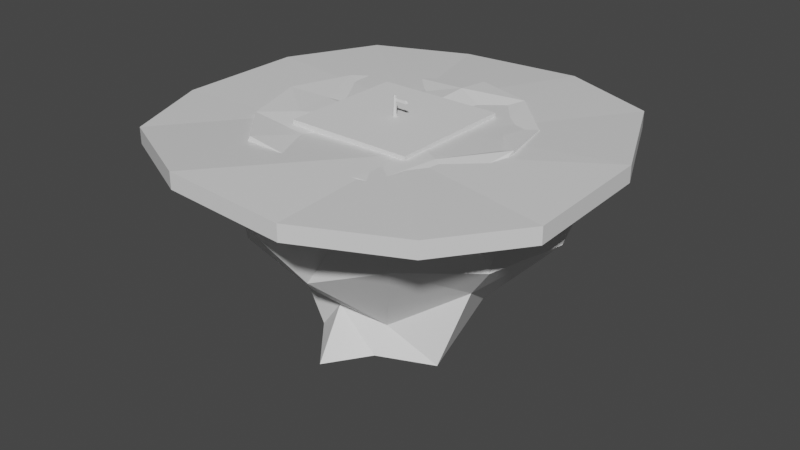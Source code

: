 # Source: Level_03_Models.blend  (saved by Blender 2.83.21; exported with 4.5.12 LTS)
import bpy
from mathutils import Matrix  # noqa: F401  (used for matrix-valued properties, if any)

bpy.ops.wm.read_factory_settings(use_empty=True)
scene = bpy.context.scene
scene.name = 'Scene'

# ---- collections
col_rock_collection = bpy.data.collections.new('Rock Collection'); scene.collection.children.link(col_rock_collection)
col_rock_groups = bpy.data.collections.new('Rock Groups'); scene.collection.children.link(col_rock_groups)
col_props = bpy.data.collections.new('Props'); scene.collection.children.link(col_props)
col_building_0 = bpy.data.collections.new('Building 0'); scene.collection.children.link(col_building_0)

# ---- materials (node trees are filled in below, after node groups)
mat_material = bpy.data.materials.new('Material')
mat_material.alpha_threshold = 0.0
mat_material.use_transparent_shadow = False
mat_material.line_color = (0.0, 0.0, 0.0, 1.0)

# ---- material node trees
mat_material.use_nodes = True; mat_material.node_tree.nodes.clear()
_N = mat_material.node_tree.nodes; _L = mat_material.node_tree.links
n0 = _N.new('ShaderNodeOutputMaterial'); n0.name = 'Material Output'; n0.location = (300, 300)
n1 = _N.new('ShaderNodeBsdfPrincipled'); n1.name = 'Principled BSDF'; n1.location = (10, 300)
n1.distribution = 'GGX'
n1.subsurface_method = 'BURLEY'
n1.inputs[2].default_value = 0.4
n1.inputs[3].default_value = 1.45
n1.inputs[27].default_value = (0.0, 0.0, 0.0, 1.0)
n1.inputs[28].default_value = 1.0
_L.new(n1.outputs[0], n0.inputs[0])
n0.is_active_output = True

# ---- world
world_world = bpy.data.worlds.new('World'); scene.world = world_world
world_world.use_nodes = True; world_world.node_tree.nodes.clear()
_N = world_world.node_tree.nodes; _L = world_world.node_tree.links
n0 = _N.new('ShaderNodeOutputWorld'); n0.name = 'World Output'; n0.location = (300, 300)
n1 = _N.new('ShaderNodeBackground'); n1.name = 'Background'; n1.location = (10, 300)
n1.inputs[0].default_value = (0.05088, 0.05088, 0.05088, 1.0)
_L.new(n1.outputs[0], n0.inputs[0])
n0.is_active_output = True
world_world.color = (0.05088, 0.05088, 0.05088)
world_world.use_sun_shadow = False
world_world.sun_shadow_jitter_overblur = 0.0

# ---- meshes
me_cube = bpy.data.meshes.new('Cube')
me_cube.from_pydata([(10.06, 10.04, -0.9573), (10.1, -10.42, -0.9327), (-9.765, 9.762, -1.091), (-10.22, -9.706, -1.04), (3.738, -12.94, -1.176), (-3.782, -12.94, -0.732), (-4.275, 12.68, -1.298), (3.804, 12.68, -0.995), (13.47, 2.484, -0.739), (13.47, -5.533, -1.037), (-12.53, -3.945, -1.059), (-12.53, 4.083, -1.053), (3.351, 0.6173, -1.003), (3.389, -3.416, -0.9955), (-1.433, 2.643, -1.073), (-5.5, -3.086, -1.193), (-3.788, -12.93, 0.268), (-10.23, -9.701, -0.04023), (13.46, -5.529, -0.03666), (10.09, -10.41, 0.06726), (-12.53, 4.087, -0.05334), (-9.771, 9.766, -0.09087), (3.798, 12.68, 0.004947), (10.06, 10.05, 0.04266), (3.732, -12.93, -0.1757), (-4.28, 12.68, -0.2984), (3.383, -3.412, 0.004513), (-5.506, -3.082, -0.1932), (13.46, 2.489, 0.261), (-12.53, -3.941, -0.05924), (3.346, 0.6216, -0.00351), (-1.439, 2.648, -0.07301)], [], [(15, 5, 3), (13, 9, 1), (13, 4, 5), (7, 12, 14), (14, 12, 13), (0, 8, 12), (8, 9, 13), (2, 6, 14), (11, 14, 15), (15, 3, 10), (13, 1, 4), (13, 5, 15), (7, 14, 6), (14, 13, 15), (0, 12, 7), (8, 13, 12), (2, 14, 11), (11, 15, 10), (27, 17, 16), (26, 19, 18), (26, 16, 24), (22, 31, 30), (31, 26, 30), (23, 30, 28), (28, 26, 18), (21, 31, 25), (20, 27, 31), (27, 29, 17), (26, 24, 19), (26, 27, 16), (22, 25, 31), (31, 27, 26), (23, 22, 30), (28, 30, 26), (21, 20, 31), (20, 29, 27), (11, 10, 29, 20), (0, 7, 22, 23), (8, 0, 23, 28), (3, 5, 16, 17), (7, 6, 25, 22), (4, 1, 19, 24), (9, 8, 28, 18), (1, 9, 18, 19), (5, 4, 24, 16), (10, 3, 17, 29), (2, 11, 20, 21), (6, 2, 21, 25)])
_uv = me_cube.uv_layers.new(name='UVMap')
_uv.uv.foreach_set('vector', [0.8194, 0.6601, 0.7917, 0.75, 0.875, 0.75, 0.7083, 0.667, 0.625, 0.667, 0.625, 0.75, 0.7083, 0.667, 0.7083, 0.75, 0.7917, 0.75, 0.7083, 0.5, 0.7083, 0.6171, 0.7673, 0.5934, 0.7673, 0.5934, 0.7083, 0.6171, 0.7083, 0.667, 0.625, 0.5, 0.625, 0.5837, 0.7083, 0.6171, 0.625, 0.5837, 0.625, 0.667, 0.7083, 0.667, 0.875, 0.5, 0.7917, 0.5, 0.7673, 0.5934, 0.875, 0.5837, 0.7673, 0.5934, 0.8194, 0.6601, 0.8194, 0.6601, 0.875, 0.75, 0.875, 0.667, 0.7083, 0.667, 0.625, 0.75, 0.7083, 0.75, 0.7083, 0.667, 0.7917, 0.75, 0.8194, 0.6601, 0.7083, 0.5, 0.7673, 0.5934, 0.7917, 0.5, 0.7673, 0.5934, 0.7083, 0.667, 0.8194, 0.6601, 0.625, 0.5, 0.7083, 0.6171, 0.7083, 0.5, 0.625, 0.5837, 0.7083, 0.667, 0.7083, 0.6171, 0.875, 0.5, 0.7673, 0.5934, 0.875, 0.5837, 0.875, 0.5837, 0.8194, 0.6601, 0.875, 0.667, 0.8194, 0.6601, 0.875, 0.75, 0.7917, 0.75, 0.7083, 0.667, 0.625, 0.75, 0.625, 0.667, 0.7083, 0.667, 0.7917, 0.75, 0.7083, 0.75, 0.7083, 0.5, 0.7673, 0.5934, 0.7083, 0.6171, 0.7673, 0.5934, 0.7083, 0.667, 0.7083, 0.6171, 0.625, 0.5, 0.7083, 0.6171, 0.625, 0.5837, 0.625, 0.5837, 0.7083, 0.667, 0.625, 0.667, 0.875, 0.5, 0.7673, 0.5934, 0.7917, 0.5, 0.875, 0.5837, 0.8194, 0.6601, 0.7673, 0.5934, 0.8194, 0.6601, 0.875, 0.667, 0.875, 0.75, 0.7083, 0.667, 0.7083, 0.75, 0.625, 0.75, 0.7083, 0.667, 0.8194, 0.6601, 0.7917, 0.75, 0.7083, 0.5, 0.7917, 0.5, 0.7673, 0.5934, 0.7673, 0.5934, 0.8194, 0.6601, 0.7083, 0.667, 0.625, 0.5, 0.7083, 0.5, 0.7083, 0.6171, 0.625, 0.5837, 0.7083, 0.6171, 0.7083, 0.667, 0.875, 0.5, 0.875, 0.5837, 0.7673, 0.5934, 0.875, 0.5837, 0.875, 0.667, 0.8194, 0.6601, 0.875, 0.5837, 0.875, 0.667, 0.875, 0.667, 0.875, 0.5837, 0.625, 0.5, 0.7083, 0.5, 0.7083, 0.5, 0.625, 0.5, 0.625, 0.5837, 0.625, 0.5, 0.625, 0.5, 0.625, 0.5837, 0.875, 0.75, 0.7917, 0.75, 0.7917, 0.75, 0.875, 0.75, 0.7083, 0.5, 0.7917, 0.5, 0.7917, 0.5, 0.7083, 0.5, 0.7083, 0.75, 0.625, 0.75, 0.625, 0.75, 0.7083, 0.75, 0.625, 0.667, 0.625, 0.5837, 0.625, 0.5837, 0.625, 0.667, 0.625, 0.75, 0.625, 0.667, 0.625, 0.667, 0.625, 0.75, 0.7917, 0.75, 0.7083, 0.75, 0.7083, 0.75, 0.7917, 0.75, 0.875, 0.667, 0.875, 0.75, 0.875, 0.75, 0.875, 0.667, 0.875, 0.5, 0.875, 0.5837, 0.875, 0.5837, 0.875, 0.5, 0.7917, 0.5, 0.875, 0.5, 0.875, 0.5, 0.7917, 0.5])
me_cube.materials.append(mat_material)
me_cube.use_remesh_preserve_volume = False
me_cube.use_remesh_preserve_attributes = False
me_cube.use_mirror_vertex_groups = False
me_cube.update()
me_cube_001 = bpy.data.meshes.new('Cube.001')
me_cube_001.from_pydata([(0.06569, 1.045, -0.3), (0.1036, 0.5473, -0.1), (1.119, 0.2432, -0.3), (0.6234, 0.818, -1.192e-07), (0.5927, -0.286, -0.2), (0.5962, -0.6392, -1.192e-07), (-0.205, -0.9416, -0.3), (-0.04572, -0.9625, -1.192e-07), (-0.784, -0.5899, -0.3), (-0.8711, -0.4214, -1.192e-07), (-0.7446, 0.02024, -0.3), (-0.8308, 0.4862, -1.192e-07)], [], [(0, 3, 2), (2, 5, 4), (5, 6, 4), (7, 8, 6), (7, 5, 1), (9, 10, 8), (0, 11, 1), (6, 8, 10), (0, 1, 3), (2, 3, 5), (5, 7, 6), (7, 9, 8), (5, 3, 1), (1, 11, 9), (9, 7, 1), (9, 11, 10), (10, 11, 0), (10, 0, 4), (0, 2, 4), (4, 6, 10)])
_uv = me_cube_001.uv_layers.new(name='UVMap')
_uv.uv.foreach_set('vector', [1.0, 0.5, 0.8333, 1.0, 0.8333, 0.5, 0.8333, 0.5, 0.6667, 1.0, 0.6667, 0.5, 0.6667, 1.0, 0.5, 0.5, 0.6667, 0.5, 0.5, 1.0, 0.3333, 0.5, 0.5, 0.5, 0.25, 0.01, 0.4578, 0.13, 0.25, 0.49, 0.3333, 1.0, 0.1667, 0.5, 0.3333, 0.5, 0.75, 0.49, 0.1667, 1.0, 0.25, 0.49, 0.75, 0.01, 0.5422, 0.13, 0.5422, 0.37, 1.0, 0.5, 1.0, 1.0, 0.8333, 1.0, 0.8333, 0.5, 0.8333, 1.0, 0.6667, 1.0, 0.6667, 1.0, 0.5, 1.0, 0.5, 0.5, 0.5, 1.0, 0.3333, 1.0, 0.3333, 0.5, 0.4578, 0.13, 0.4578, 0.37, 0.25, 0.49, 0.25, 0.49, 0.04215, 0.37, 0.04215, 0.13, 0.04215, 0.13, 0.25, 0.01, 0.25, 0.49, 0.3333, 1.0, 0.1667, 1.0, 0.1667, 0.5, 0.5422, 0.37, 0.1667, 1.0, 0.75, 0.49, 0.5422, 0.37, 0.75, 0.49, 0.9578, 0.13, 0.75, 0.49, 0.9578, 0.37, 0.9578, 0.13, 0.9578, 0.13, 0.75, 0.01, 0.5422, 0.37])
me_cube_001.use_remesh_fix_poles = True
me_cube_001.use_remesh_preserve_attributes = False
me_cube_001.use_mirror_vertex_groups = False
me_cube_001.update()
me_cylinder = bpy.data.meshes.new('Cylinder')
me_cylinder.from_pydata([(0.06083, 1.042, -0.3), (0.09591, 0.5808, -0.1), (1.101, 0.2622, -0.3), (0.6414, 0.7945, 4.768e-07), (0.6129, -0.3019, -0.1), (0.6162, -0.6289, 4.768e-07), (-0.1899, -0.9459, -0.3), (-0.04233, -0.9653, 4.768e-07), (-0.7901, -0.5832, -0.3), (-0.8708, -0.4272, 4.768e-07), (-0.7536, 0.05578, -0.3), (-0.8334, 0.4872, 4.768e-07)], [], [(0, 3, 2), (2, 5, 4), (5, 6, 4), (7, 8, 6), (7, 5, 1), (9, 10, 8), (11, 0, 10), (6, 8, 10), (0, 1, 3), (2, 3, 5), (5, 7, 6), (7, 9, 8), (5, 3, 1), (1, 11, 9), (9, 7, 1), (9, 11, 10), (1, 0, 11), (10, 0, 4), (0, 2, 4), (4, 6, 10)])
_uv = me_cylinder.uv_layers.new(name='UVMap')
_uv.uv.foreach_set('vector', [1.0, 0.5, 0.8333, 1.0, 0.8333, 0.5, 0.8333, 0.5, 0.6667, 1.0, 0.6667, 0.5, 0.6667, 1.0, 0.5, 0.5, 0.6667, 0.5, 0.5, 1.0, 0.3333, 0.5, 0.5, 0.5, 0.25, 0.01, 0.4578, 0.13, 0.25, 0.49, 0.3333, 1.0, 0.1667, 0.5, 0.3333, 0.5, 0.04215, 0.37, 1.0, 0.5, 0.5422, 0.37, 0.75, 0.01, 0.5422, 0.13, 0.5422, 0.37, 1.0, 0.5, 1.0, 1.0, 0.8333, 1.0, 0.8333, 0.5, 0.8333, 1.0, 0.6667, 1.0, 0.6667, 1.0, 0.5, 1.0, 0.5, 0.5, 0.5, 1.0, 0.3333, 1.0, 0.3333, 0.5, 0.4578, 0.13, 0.4578, 0.37, 0.25, 0.49, 0.25, 0.49, 0.04215, 0.37, 0.04215, 0.13, 0.04215, 0.13, 0.25, 0.01, 0.25, 0.49, 0.3333, 1.0, 0.1667, 1.0, 0.1667, 0.5, 0.25, 0.49, 1.0, 0.5, 0.04215, 0.37, 0.5422, 0.37, 0.75, 0.49, 0.9578, 0.13, 0.75, 0.49, 0.9578, 0.37, 0.9578, 0.13, 0.9578, 0.13, 0.75, 0.01, 0.5422, 0.37])
me_cylinder.use_remesh_fix_poles = True
me_cylinder.use_remesh_preserve_attributes = False
me_cylinder.use_mirror_vertex_groups = False
me_cylinder.update()
me_cylinder_001 = bpy.data.meshes.new('Cylinder.001')
me_cylinder_001.from_pydata([(0.1667, 1.089, -0.3), (0.04501, 0.823, -0.1), (0.7141, 0.4486, -0.3), (0.8382, 0.8629, 4.768e-07), (0.6175, -0.4867, -0.3), (0.716, -0.3231, 4.768e-07), (-0.206, -1.17, -0.3), (0.04236, -0.8038, 4.768e-07), (-0.7863, -0.8439, -0.3), (-0.8412, -0.511, 4.768e-07), (-0.4371, 0.6918, -0.2), (-0.8173, 0.5245, 4.768e-07)], [], [(0, 3, 2), (2, 5, 4), (4, 7, 6), (7, 8, 6), (7, 5, 1), (9, 10, 8), (10, 1, 0), (10, 4, 8), (0, 1, 3), (2, 3, 5), (4, 5, 7), (7, 9, 8), (5, 3, 1), (1, 11, 7), (11, 9, 7), (9, 11, 10), (10, 11, 1), (10, 0, 2), (2, 4, 10), (4, 6, 8)])
_uv = me_cylinder_001.uv_layers.new(name='UVMap')
_uv.uv.foreach_set('vector', [1.0, 0.5, 0.8333, 1.0, 0.8333, 0.5, 0.8333, 0.5, 0.6667, 1.0, 0.6667, 0.5, 0.6667, 0.5, 0.5, 1.0, 0.5, 0.5, 0.5, 1.0, 0.3333, 0.5, 0.5, 0.5, 0.25, 0.01, 0.4578, 0.13, 0.25, 0.49, 0.3333, 1.0, 0.1667, 0.5, 0.3333, 0.5, 0.1667, 0.5, -8.941e-08, 1.0, -8.941e-08, 0.5, 0.5422, 0.37, 0.9578, 0.13, 0.5422, 0.13, 1.0, 0.5, 1.0, 1.0, 0.8333, 1.0, 0.8333, 0.5, 0.8333, 1.0, 0.6667, 1.0, 0.6667, 0.5, 0.6667, 1.0, 0.5, 1.0, 0.5, 1.0, 0.3333, 1.0, 0.3333, 0.5, 0.4578, 0.13, 0.4578, 0.37, 0.25, 0.49, 0.25, 0.49, 0.04215, 0.37, 0.25, 0.01, 0.04215, 0.37, 0.04215, 0.13, 0.25, 0.01, 0.3333, 1.0, 0.1667, 1.0, 0.1667, 0.5, 0.1667, 0.5, 0.1667, 1.0, -8.941e-08, 1.0, 0.5422, 0.37, 0.75, 0.49, 0.9578, 0.37, 0.9578, 0.37, 0.9578, 0.13, 0.5422, 0.37, 0.9578, 0.13, 0.75, 0.01, 0.5422, 0.13])
me_cylinder_001.use_remesh_fix_poles = True
me_cylinder_001.use_remesh_preserve_attributes = False
me_cylinder_001.use_mirror_vertex_groups = False
me_cylinder_001.update()
me_cylinder_002 = bpy.data.meshes.new('Cylinder.002')
me_cylinder_002.from_pydata([(-0.008387, 0.7508, -0.2), (0.293, 1.148, 4.768e-07), (1.128, 0.503, -0.3), (1.026, 0.5213, 4.768e-07), (1.199, -0.6539, -0.3), (0.6549, -0.3319, -0.1), (0.0231, -0.9118, -0.3), (0.1572, -0.75, 4.768e-07), (-0.7917, -0.3327, -0.3), (-0.6405, -0.2212, 4.768e-07), (-0.6729, 0.691, -0.3), (-0.8587, 0.2347, 4.768e-07)], [], [(1, 2, 0), (2, 5, 4), (5, 6, 4), (6, 9, 8), (1, 9, 5), (8, 11, 10), (11, 0, 10), (6, 8, 0), (1, 3, 2), (2, 3, 5), (5, 7, 6), (6, 7, 9), (5, 3, 1), (1, 11, 9), (9, 7, 5), (8, 9, 11), (11, 1, 0), (10, 0, 8), (0, 2, 6), (2, 4, 6)])
_uv = me_cylinder_002.uv_layers.new(name='UVMap')
_uv.uv.foreach_set('vector', [1.0, 1.0, 0.8333, 0.5, 1.0, 0.5, 0.8333, 0.5, 0.6667, 1.0, 0.6667, 0.5, 0.6667, 1.0, 0.5, 0.5, 0.6667, 0.5, 0.5, 0.5, 0.3333, 1.0, 0.3333, 0.5, 0.25, 0.49, 0.04215, 0.13, 0.4578, 0.13, 0.3333, 0.5, 0.1667, 1.0, 0.1667, 0.5, 0.1667, 1.0, -8.941e-08, 0.5, 0.1667, 0.5, 0.75, 0.01, 0.5422, 0.13, 0.75, 0.49, 1.0, 1.0, 0.8333, 1.0, 0.8333, 0.5, 0.8333, 0.5, 0.8333, 1.0, 0.6667, 1.0, 0.6667, 1.0, 0.5, 1.0, 0.5, 0.5, 0.5, 0.5, 0.5, 1.0, 0.3333, 1.0, 0.4578, 0.13, 0.4578, 0.37, 0.25, 0.49, 0.25, 0.49, 0.04215, 0.37, 0.04215, 0.13, 0.04215, 0.13, 0.25, 0.01, 0.4578, 0.13, 0.3333, 0.5, 0.3333, 1.0, 0.1667, 1.0, 0.1667, 1.0, -8.941e-08, 1.0, -8.941e-08, 0.5, 0.5422, 0.37, 0.75, 0.49, 0.5422, 0.13, 0.75, 0.49, 0.9578, 0.37, 0.75, 0.01, 0.9578, 0.37, 0.9578, 0.13, 0.75, 0.01])
me_cylinder_002.use_remesh_fix_poles = True
me_cylinder_002.use_remesh_preserve_attributes = False
me_cylinder_002.use_mirror_vertex_groups = False
me_cylinder_002.update()
me_cylinder_003 = bpy.data.meshes.new('Cylinder.003')
me_cylinder_003.from_pydata([(0.003072, 1.005, -0.3), (0.3171, 0.9724, 4.768e-07), (1.038, 0.2441, -0.3), (0.8091, 0.6011, 4.768e-07), (1.057, -0.7217, -0.3), (1.161, -0.5348, 4.768e-07), (0.008594, -0.5668, -0.2), (-0.026, -1.306, 4.768e-07), (-0.8519, -0.5645, -0.3), (-1.097, -0.4152, 4.768e-07), (-0.8809, 0.5074, -0.3), (-0.9411, 0.353, -0.1)], [], [(0, 3, 2), (2, 5, 4), (5, 6, 4), (7, 8, 6), (3, 11, 7), (8, 11, 10), (11, 0, 10), (6, 8, 10), (0, 1, 3), (2, 3, 5), (5, 7, 6), (7, 9, 8), (5, 3, 7), (3, 1, 11), (7, 11, 9), (8, 9, 11), (11, 1, 0), (10, 0, 6), (0, 2, 6), (2, 4, 6)])
_uv = me_cylinder_003.uv_layers.new(name='UVMap')
_uv.uv.foreach_set('vector', [1.0, 0.5, 0.8333, 1.0, 0.8333, 0.5, 0.8333, 0.5, 0.6667, 1.0, 0.6667, 0.5, 0.6667, 1.0, 0.5, 0.5, 0.6667, 0.5, 0.5, 1.0, 0.3333, 0.5, 0.5, 0.5, 0.4578, 0.37, 0.04215, 0.37, 0.25, 0.01, 0.3333, 0.5, 0.1667, 1.0, 0.1667, 0.5, 0.1667, 1.0, -8.941e-08, 0.5, 0.1667, 0.5, 0.75, 0.01, 0.5422, 0.13, 0.5422, 0.37, 1.0, 0.5, 1.0, 1.0, 0.8333, 1.0, 0.8333, 0.5, 0.8333, 1.0, 0.6667, 1.0, 0.6667, 1.0, 0.5, 1.0, 0.5, 0.5, 0.5, 1.0, 0.3333, 1.0, 0.3333, 0.5, 0.4578, 0.13, 0.4578, 0.37, 0.25, 0.01, 0.4578, 0.37, 0.25, 0.49, 0.04215, 0.37, 0.25, 0.01, 0.04215, 0.37, 0.04215, 0.13, 0.3333, 0.5, 0.3333, 1.0, 0.1667, 1.0, 0.1667, 1.0, -8.941e-08, 1.0, -8.941e-08, 0.5, 0.5422, 0.37, 0.75, 0.49, 0.75, 0.01, 0.75, 0.49, 0.9578, 0.37, 0.75, 0.01, 0.9578, 0.37, 0.9578, 0.13, 0.75, 0.01])
me_cylinder_003.use_remesh_fix_poles = True
me_cylinder_003.use_remesh_preserve_attributes = False
me_cylinder_003.use_mirror_vertex_groups = False
me_cylinder_003.update()
me_cylinder_004 = bpy.data.meshes.new('Cylinder.004')
me_cylinder_004.from_pydata([(0.02812, 0.9505, -0.3), (-0.2525, 0.9555, 4.768e-07), (0.8433, 0.3239, -0.2), (0.8654, 0.5001, 4.768e-07), (1.144, -0.2122, -0.3), (0.8702, -0.5061, 4.768e-07), (0.1535, -1.191, -0.3), (0.3159, -0.772, -0.1), (-0.5641, -0.696, -0.3), (-0.707, -0.5388, 4.768e-07), (-1.112, 0.6401, -0.3), (-1.047, 0.3914, 4.768e-07)], [], [(0, 3, 2), (3, 4, 2), (5, 6, 4), (7, 8, 6), (9, 7, 1), (8, 11, 10), (10, 1, 0), (6, 8, 2), (0, 1, 3), (3, 5, 4), (5, 7, 6), (7, 9, 8), (5, 3, 7), (3, 1, 7), (1, 11, 9), (8, 9, 11), (10, 11, 1), (10, 0, 8), (0, 2, 8), (2, 4, 6)])
_uv = me_cylinder_004.uv_layers.new(name='UVMap')
_uv.uv.foreach_set('vector', [1.0, 0.5, 0.8333, 1.0, 0.8333, 0.5, 0.8333, 1.0, 0.6667, 0.5, 0.8333, 0.5, 0.6667, 1.0, 0.5, 0.5, 0.6667, 0.5, 0.5, 1.0, 0.3333, 0.5, 0.5, 0.5, 0.04215, 0.13, 0.25, 0.01, 0.25, 0.49, 0.3333, 0.5, 0.1667, 1.0, 0.1667, 0.5, 0.1667, 0.5, -8.941e-08, 1.0, -8.941e-08, 0.5, 0.75, 0.01, 0.5422, 0.13, 0.9578, 0.37, 1.0, 0.5, 1.0, 1.0, 0.8333, 1.0, 0.8333, 1.0, 0.6667, 1.0, 0.6667, 0.5, 0.6667, 1.0, 0.5, 1.0, 0.5, 0.5, 0.5, 1.0, 0.3333, 1.0, 0.3333, 0.5, 0.4578, 0.13, 0.4578, 0.37, 0.25, 0.01, 0.4578, 0.37, 0.25, 0.49, 0.25, 0.01, 0.25, 0.49, 0.04215, 0.37, 0.04215, 0.13, 0.3333, 0.5, 0.3333, 1.0, 0.1667, 1.0, 0.1667, 0.5, 0.1667, 1.0, -8.941e-08, 1.0, 0.5422, 0.37, 0.75, 0.49, 0.5422, 0.13, 0.75, 0.49, 0.9578, 0.37, 0.5422, 0.13, 0.9578, 0.37, 0.9578, 0.13, 0.75, 0.01])
me_cylinder_004.use_remesh_fix_poles = True
me_cylinder_004.use_remesh_preserve_attributes = False
me_cylinder_004.use_mirror_vertex_groups = False
me_cylinder_004.update()
me_cylinder_005 = bpy.data.meshes.new('Cylinder.005')
me_cylinder_005.from_pydata([(0.3239, 0.6369, -0.3), (-0.02504, 0.965, 4.768e-07), (0.879, 0.4972, -0.3), (0.5856, 0.3653, 4.768e-07), (0.8189, -0.5257, -0.2), (1.054, -0.5979, 4.768e-07), (-0.002035, -1.012, -0.3), (-0.1832, -1.228, 4.768e-07), (-0.6872, -0.4378, -0.3), (-0.6102, -0.2559, -0.1), (-0.8964, 0.4263, -0.3), (-0.8107, 0.6524, 4.768e-07)], [], [(0, 3, 2), (3, 4, 2), (5, 6, 4), (7, 8, 6), (9, 7, 5), (9, 10, 8), (10, 1, 0), (0, 4, 8), (0, 1, 3), (3, 5, 4), (5, 7, 6), (7, 9, 8), (5, 3, 9), (3, 1, 9), (1, 11, 9), (9, 11, 10), (10, 11, 1), (10, 0, 8), (0, 2, 4), (8, 4, 6)])
_uv = me_cylinder_005.uv_layers.new(name='UVMap')
_uv.uv.foreach_set('vector', [1.0, 0.5, 0.8333, 1.0, 0.8333, 0.5, 0.8333, 1.0, 0.6667, 0.5, 0.8333, 0.5, 0.6667, 1.0, 0.5, 0.5, 0.6667, 0.5, 0.5, 1.0, 0.3333, 0.5, 0.5, 0.5, 0.04215, 0.13, 0.25, 0.01, 0.4578, 0.13, 0.3333, 1.0, 0.1667, 0.5, 0.3333, 0.5, 0.1667, 0.5, -8.941e-08, 1.0, -8.941e-08, 0.5, 0.75, 0.49, 0.9578, 0.13, 0.5422, 0.13, 1.0, 0.5, 1.0, 1.0, 0.8333, 1.0, 0.8333, 1.0, 0.6667, 1.0, 0.6667, 0.5, 0.6667, 1.0, 0.5, 1.0, 0.5, 0.5, 0.5, 1.0, 0.3333, 1.0, 0.3333, 0.5, 0.4578, 0.13, 0.4578, 0.37, 0.04215, 0.13, 0.4578, 0.37, 0.25, 0.49, 0.04215, 0.13, 0.25, 0.49, 0.04215, 0.37, 0.04215, 0.13, 0.3333, 1.0, 0.1667, 1.0, 0.1667, 0.5, 0.1667, 0.5, 0.1667, 1.0, -8.941e-08, 1.0, 0.5422, 0.37, 0.75, 0.49, 0.5422, 0.13, 0.75, 0.49, 0.9578, 0.37, 0.9578, 0.13, 0.5422, 0.13, 0.9578, 0.13, 0.75, 0.01])
me_cylinder_005.use_remesh_fix_poles = True
me_cylinder_005.use_remesh_preserve_attributes = False
me_cylinder_005.use_mirror_vertex_groups = False
me_cylinder_005.update()
me_cylinder_006 = bpy.data.meshes.new('Cylinder.006')
me_cylinder_006.from_pydata([(-0.006819, 1.006, -0.3), (0.05524, 0.946, 4.768e-07), (0.7922, 0.6748, -0.3), (0.8975, 0.2637, -0.1), (0.8876, -0.7907, -0.3), (1.044, -0.5837, 4.768e-07), (-0.2144, -0.909, -0.3), (-0.2021, -1.222, 4.768e-07), (-0.7217, -0.3294, -0.2), (-1.185, -0.389, 4.768e-07), (-0.9094, 0.5537, -0.3), (-0.7506, 0.4665, 4.768e-07)], [], [(1, 2, 0), (3, 4, 2), (4, 7, 6), (7, 8, 6), (11, 7, 3), (8, 11, 10), (11, 0, 10), (6, 8, 2), (1, 3, 2), (3, 5, 4), (4, 5, 7), (7, 9, 8), (5, 3, 7), (3, 1, 11), (11, 9, 7), (8, 9, 11), (11, 1, 0), (10, 0, 8), (0, 2, 8), (2, 4, 6)])
_uv = me_cylinder_006.uv_layers.new(name='UVMap')
_uv.uv.foreach_set('vector', [1.0, 1.0, 0.8333, 0.5, 1.0, 0.5, 0.8333, 1.0, 0.6667, 0.5, 0.8333, 0.5, 0.6667, 0.5, 0.5, 1.0, 0.5, 0.5, 0.5, 1.0, 0.3333, 0.5, 0.5, 0.5, 0.04215, 0.37, 0.25, 0.01, 0.4578, 0.37, 0.3333, 0.5, 0.1667, 1.0, 0.1667, 0.5, 0.1667, 1.0, -8.941e-08, 0.5, 0.1667, 0.5, 0.75, 0.01, 0.5422, 0.13, 0.9578, 0.37, 1.0, 1.0, 0.8333, 1.0, 0.8333, 0.5, 0.8333, 1.0, 0.6667, 1.0, 0.6667, 0.5, 0.6667, 0.5, 0.6667, 1.0, 0.5, 1.0, 0.5, 1.0, 0.3333, 1.0, 0.3333, 0.5, 0.4578, 0.13, 0.4578, 0.37, 0.25, 0.01, 0.4578, 0.37, 0.25, 0.49, 0.04215, 0.37, 0.04215, 0.37, 0.04215, 0.13, 0.25, 0.01, 0.3333, 0.5, 0.3333, 1.0, 0.1667, 1.0, 0.1667, 1.0, -8.941e-08, 1.0, -8.941e-08, 0.5, 0.5422, 0.37, 0.75, 0.49, 0.5422, 0.13, 0.75, 0.49, 0.9578, 0.37, 0.5422, 0.13, 0.9578, 0.37, 0.9578, 0.13, 0.75, 0.01])
me_cylinder_006.use_remesh_fix_poles = True
me_cylinder_006.use_remesh_preserve_attributes = False
me_cylinder_006.use_mirror_vertex_groups = False
me_cylinder_006.update()
me_cylinder_013 = bpy.data.meshes.new('Cylinder.013')
me_cylinder_013.from_pydata([(0.6312, 0.3886, -0.2325), (0.5925, 0.361, -0.06754), (0.3727, -0.01059, -0.2325), (0.1399, -0.0267, -0.1225), (-0.4292, 0.08327, -0.2325), (-0.3328, -0.02174, -0.06754), (-0.3838, 0.6909, -0.2325), (-0.5545, 0.7154, -0.06754), (-0.02004, 0.9077, -0.1775), (-0.006311, 1.164, -0.06754), (0.476, 0.9215, -0.2325), (0.4132, 0.8443, -0.06754), (1.028, -0.7344, -0.2323), (1.268, -0.602, -0.1226), (1.188, -0.02606, -0.2323), (1.014, -0.4044, -0.06774), (1.572, -0.1681, -0.1774), (1.747, -0.08582, -0.06774), (2.08, -0.4165, -0.2323), (2.055, -0.3323, -0.06774), (2.037, -0.7855, -0.2323), (1.973, -0.8673, -0.06774), (1.724, -0.9049, -0.2323), (1.511, -1.054, -0.06774), (2.638, 0.1637, -0.2513), (2.887, 0.3653, -0.1128), (2.673, 1.063, -0.2513), (2.551, 0.5922, -0.04353), (3.187, 1.007, -0.1128), (3.372, 1.138, -0.04353), (3.87, 0.8032, -0.2513), (3.823, 0.8949, -0.04353), (3.899, 0.3183, -0.2513), (3.842, 0.2109, -0.04353), (3.521, 0.08763, -0.2513), (3.306, -0.1277, -0.04353), (2.183, -0.6735, -0.3), (2.433, -0.8248, -0.1), (2.881, -0.2027, -0.3), (2.484, -0.03221, 4.768e-07), (3.8, -0.4053, -0.3), (3.648, -0.2888, 4.768e-07), (4.384, -1.301, -0.3), (4.049, -1.013, 4.768e-07), (3.994, -1.841, -0.3), (3.657, -1.857, 4.768e-07), (2.509, -1.319, -0.2), (2.631, -1.715, 4.768e-07), (-0.6772, -1.196, -0.2), (-1.012, -0.8263, 4.768e-07), (-0.2249, -0.1236, -0.3), (-0.2616, -0.2208, 4.768e-07), (0.9253, -0.267, -0.3), (0.5089, -0.7423, -0.1), (0.9629, -1.47, -0.3), (0.8285, -1.308, 4.768e-07), (0.2441, -2.164, -0.3), (0.1623, -1.995, 4.768e-07), (-0.7404, -1.86, -0.3), (-0.326, -2.126, 4.768e-07), (2.07, 2.084, -0.3), (2.328, 1.902, 4.768e-07), (2.598, 0.9131, -0.3), (2.574, 1.337, 4.768e-07), (2.139, 0.06268, -0.3), (2.322, 0.1743, 4.768e-07), (1.302, 0.7133, -0.2), (0.9087, 0.08669, 4.768e-07), (0.5542, 1.138, -0.3), (0.4139, 1.389, 4.768e-07), (1.056, 2.086, -0.3), (0.9277, 1.981, -0.1), (4.228, 1.265, -0.3), (4.136, 1.0, 4.768e-07), (5.077, 1.845, -0.2), (4.917, 1.921, 4.768e-07), (5.68, 1.964, -0.3), (5.874, 1.612, 4.768e-07), (6.302, 0.7176, -0.3), (5.954, 1.002, -0.1), (5.608, 0.1897, -0.3), (5.414, 0.1028, 4.768e-07), (4.168, 0.08522, -0.3), (4.424, 0.06922, 4.768e-07), (2.235, -1.621, -0.2219), (2.378, -1.441, -0.07809), (2.19, -1.891, -0.2219), (2.116, -1.757, -0.07809), (1.699, -1.904, -0.174), (1.674, -2.019, -0.07809), (1.434, -1.531, -0.2219), (1.324, -1.453, -0.07809), (1.681, -1.181, -0.2219), (1.771, -1.21, -0.126), (2.085, -1.046, -0.2219), (2.197, -1.078, -0.07809), (4.037, -0.3248, -0.2246), (4.108, -0.1849, -0.07542), (4.575, 0.01927, -0.2246), (4.368, -0.02311, -0.07542), (5.026, -0.1446, -0.2246), (4.958, -0.06281, -0.07542), (4.767, -0.6034, -0.1749), (5.104, -0.7517, -0.07542), (4.612, -1.002, -0.2246), (4.499, -1.089, -0.07542), (4.109, -0.8239, -0.2246), (4.17, -0.8794, -0.1251), (5.262, -0.6488, -0.1775), (5.581, -0.2766, -0.06745), (6.022, -0.2586, -0.2326), (5.954, -0.2967, -0.06745), (6.188, -1.076, -0.2326), (5.803, -1.113, -0.1225), (5.455, -1.859, -0.2326), (5.525, -1.672, -0.06745), (4.591, -1.975, -0.2326), (4.955, -1.684, -0.06745), (4.561, -1.16, -0.2326), (4.489, -1.59, -0.06745)], [], [(1, 2, 0), (3, 4, 2), (4, 7, 6), (7, 8, 6), (11, 7, 3), (8, 11, 10), (11, 0, 10), (6, 8, 2), (1, 3, 2), (3, 5, 4), (4, 5, 7), (7, 9, 8), (5, 3, 7), (3, 1, 11), (11, 9, 7), (8, 9, 11), (11, 1, 0), (10, 0, 8), (0, 2, 8), (2, 4, 6), (12, 15, 14), (14, 17, 16), (17, 18, 16), (19, 20, 18), (19, 17, 13), (21, 22, 20), (12, 23, 13), (18, 20, 22), (12, 13, 15), (14, 15, 17), (17, 19, 18), (19, 21, 20), (17, 15, 13), (13, 23, 21), (21, 19, 13), (21, 23, 22), (22, 23, 12), (22, 12, 16), (12, 14, 16), (16, 18, 22), (24, 27, 26), (26, 29, 28), (29, 30, 28), (31, 32, 30), (31, 29, 25), (33, 34, 32), (35, 24, 34), (30, 32, 34), (24, 25, 27), (26, 27, 29), (29, 31, 30), (31, 33, 32), (29, 27, 25), (25, 35, 33), (33, 31, 25), (33, 35, 34), (25, 24, 35), (34, 24, 28), (24, 26, 28), (28, 30, 34), (36, 39, 38), (38, 41, 40), (40, 43, 42), (43, 44, 42), (43, 41, 37), (45, 46, 44), (46, 37, 36), (46, 40, 44), (36, 37, 39), (38, 39, 41), (40, 41, 43), (43, 45, 44), (41, 39, 37), (37, 47, 43), (47, 45, 43), (45, 47, 46), (46, 47, 37), (46, 36, 38), (38, 40, 46), (40, 42, 44), (49, 50, 48), (50, 53, 52), (53, 54, 52), (54, 57, 56), (49, 57, 53), (56, 59, 58), (59, 48, 58), (54, 56, 48), (49, 51, 50), (50, 51, 53), (53, 55, 54), (54, 55, 57), (53, 51, 49), (49, 59, 57), (57, 55, 53), (56, 57, 59), (59, 49, 48), (58, 48, 56), (48, 50, 54), (50, 52, 54), (60, 63, 62), (62, 65, 64), (65, 66, 64), (67, 68, 66), (63, 71, 67), (68, 71, 70), (71, 60, 70), (66, 68, 70), (60, 61, 63), (62, 63, 65), (65, 67, 66), (67, 69, 68), (65, 63, 67), (63, 61, 71), (67, 71, 69), (68, 69, 71), (71, 61, 60), (70, 60, 66), (60, 62, 66), (62, 64, 66), (72, 75, 74), (75, 76, 74), (77, 78, 76), (79, 80, 78), (81, 79, 73), (80, 83, 82), (82, 73, 72), (78, 80, 74), (72, 73, 75), (75, 77, 76), (77, 79, 78), (79, 81, 80), (77, 75, 79), (75, 73, 79), (73, 83, 81), (80, 81, 83), (82, 83, 73), (82, 72, 80), (72, 74, 80), (74, 76, 78), (84, 87, 86), (87, 88, 86), (89, 90, 88), (91, 92, 90), (93, 91, 89), (93, 94, 92), (94, 85, 84), (84, 88, 92), (84, 85, 87), (87, 89, 88), (89, 91, 90), (91, 93, 92), (89, 87, 93), (87, 85, 93), (85, 95, 93), (93, 95, 94), (94, 95, 85), (94, 84, 92), (84, 86, 88), (92, 88, 90), (96, 99, 98), (98, 101, 100), (101, 102, 100), (103, 104, 102), (99, 107, 103), (104, 107, 106), (107, 96, 106), (102, 104, 106), (96, 97, 99), (98, 99, 101), (101, 103, 102), (103, 105, 104), (101, 99, 103), (99, 97, 107), (103, 107, 105), (104, 105, 107), (107, 97, 96), (106, 96, 102), (96, 98, 102), (98, 100, 102), (109, 110, 108), (110, 113, 112), (113, 114, 112), (114, 117, 116), (109, 117, 113), (116, 119, 118), (119, 108, 118), (114, 116, 108), (109, 111, 110), (110, 111, 113), (113, 115, 114), (114, 115, 117), (113, 111, 109), (109, 119, 117), (117, 115, 113), (116, 117, 119), (119, 109, 108), (118, 108, 116), (108, 110, 114), (110, 112, 114)])
_uv = me_cylinder_013.uv_layers.new(name='UVMap')
_uv.uv.foreach_set('vector', [1.0, 1.0, 0.8333, 0.5, 1.0, 0.5, 0.8333, 1.0, 0.6667, 0.5, 0.8333, 0.5, 0.6667, 0.5, 0.5, 1.0, 0.5, 0.5, 0.5, 1.0, 0.3333, 0.5, 0.5, 0.5, 0.04215, 0.37, 0.25, 0.01, 0.4578, 0.37, 0.3333, 0.5, 0.1667, 1.0, 0.1667, 0.5, 0.1667, 1.0, -8.941e-08, 0.5, 0.1667, 0.5, 0.75, 0.01, 0.5422, 0.13, 0.9578, 0.37, 1.0, 1.0, 0.8333, 1.0, 0.8333, 0.5, 0.8333, 1.0, 0.6667, 1.0, 0.6667, 0.5, 0.6667, 0.5, 0.6667, 1.0, 0.5, 1.0, 0.5, 1.0, 0.3333, 1.0, 0.3333, 0.5, 0.4578, 0.13, 0.4578, 0.37, 0.25, 0.01, 0.4578, 0.37, 0.25, 0.49, 0.04215, 0.37, 0.04215, 0.37, 0.04215, 0.13, 0.25, 0.01, 0.3333, 0.5, 0.3333, 1.0, 0.1667, 1.0, 0.1667, 1.0, -8.941e-08, 1.0, -8.941e-08, 0.5, 0.5422, 0.37, 0.75, 0.49, 0.5422, 0.13, 0.75, 0.49, 0.9578, 0.37, 0.5422, 0.13, 0.9578, 0.37, 0.9578, 0.13, 0.75, 0.01, 1.0, 0.5, 0.8333, 1.0, 0.8333, 0.5, 0.8333, 0.5, 0.6667, 1.0, 0.6667, 0.5, 0.6667, 1.0, 0.5, 0.5, 0.6667, 0.5, 0.5, 1.0, 0.3333, 0.5, 0.5, 0.5, 0.25, 0.01, 0.4578, 0.13, 0.25, 0.49, 0.3333, 1.0, 0.1667, 0.5, 0.3333, 0.5, 0.75, 0.49, 0.1667, 1.0, 0.25, 0.49, 0.75, 0.01, 0.5422, 0.13, 0.5422, 0.37, 1.0, 0.5, 1.0, 1.0, 0.8333, 1.0, 0.8333, 0.5, 0.8333, 1.0, 0.6667, 1.0, 0.6667, 1.0, 0.5, 1.0, 0.5, 0.5, 0.5, 1.0, 0.3333, 1.0, 0.3333, 0.5, 0.4578, 0.13, 0.4578, 0.37, 0.25, 0.49, 0.25, 0.49, 0.04215, 0.37, 0.04215, 0.13, 0.04215, 0.13, 0.25, 0.01, 0.25, 0.49, 0.3333, 1.0, 0.1667, 1.0, 0.1667, 0.5, 0.5422, 0.37, 0.1667, 1.0, 0.75, 0.49, 0.5422, 0.37, 0.75, 0.49, 0.9578, 0.13, 0.75, 0.49, 0.9578, 0.37, 0.9578, 0.13, 0.9578, 0.13, 0.75, 0.01, 0.5422, 0.37, 1.0, 0.5, 0.8333, 1.0, 0.8333, 0.5, 0.8333, 0.5, 0.6667, 1.0, 0.6667, 0.5, 0.6667, 1.0, 0.5, 0.5, 0.6667, 0.5, 0.5, 1.0, 0.3333, 0.5, 0.5, 0.5, 0.25, 0.01, 0.4578, 0.13, 0.25, 0.49, 0.3333, 1.0, 0.1667, 0.5, 0.3333, 0.5, 0.04215, 0.37, 1.0, 0.5, 0.5422, 0.37, 0.75, 0.01, 0.5422, 0.13, 0.5422, 0.37, 1.0, 0.5, 1.0, 1.0, 0.8333, 1.0, 0.8333, 0.5, 0.8333, 1.0, 0.6667, 1.0, 0.6667, 1.0, 0.5, 1.0, 0.5, 0.5, 0.5, 1.0, 0.3333, 1.0, 0.3333, 0.5, 0.4578, 0.13, 0.4578, 0.37, 0.25, 0.49, 0.25, 0.49, 0.04215, 0.37, 0.04215, 0.13, 0.04215, 0.13, 0.25, 0.01, 0.25, 0.49, 0.3333, 1.0, 0.1667, 1.0, 0.1667, 0.5, 0.25, 0.49, 1.0, 0.5, 0.04215, 0.37, 0.5422, 0.37, 0.75, 0.49, 0.9578, 0.13, 0.75, 0.49, 0.9578, 0.37, 0.9578, 0.13, 0.9578, 0.13, 0.75, 0.01, 0.5422, 0.37, 1.0, 0.5, 0.8333, 1.0, 0.8333, 0.5, 0.8333, 0.5, 0.6667, 1.0, 0.6667, 0.5, 0.6667, 0.5, 0.5, 1.0, 0.5, 0.5, 0.5, 1.0, 0.3333, 0.5, 0.5, 0.5, 0.25, 0.01, 0.4578, 0.13, 0.25, 0.49, 0.3333, 1.0, 0.1667, 0.5, 0.3333, 0.5, 0.1667, 0.5, -8.941e-08, 1.0, -8.941e-08, 0.5, 0.5422, 0.37, 0.9578, 0.13, 0.5422, 0.13, 1.0, 0.5, 1.0, 1.0, 0.8333, 1.0, 0.8333, 0.5, 0.8333, 1.0, 0.6667, 1.0, 0.6667, 0.5, 0.6667, 1.0, 0.5, 1.0, 0.5, 1.0, 0.3333, 1.0, 0.3333, 0.5, 0.4578, 0.13, 0.4578, 0.37, 0.25, 0.49, 0.25, 0.49, 0.04215, 0.37, 0.25, 0.01, 0.04215, 0.37, 0.04215, 0.13, 0.25, 0.01, 0.3333, 1.0, 0.1667, 1.0, 0.1667, 0.5, 0.1667, 0.5, 0.1667, 1.0, -8.941e-08, 1.0, 0.5422, 0.37, 0.75, 0.49, 0.9578, 0.37, 0.9578, 0.37, 0.9578, 0.13, 0.5422, 0.37, 0.9578, 0.13, 0.75, 0.01, 0.5422, 0.13, 1.0, 1.0, 0.8333, 0.5, 1.0, 0.5, 0.8333, 0.5, 0.6667, 1.0, 0.6667, 0.5, 0.6667, 1.0, 0.5, 0.5, 0.6667, 0.5, 0.5, 0.5, 0.3333, 1.0, 0.3333, 0.5, 0.25, 0.49, 0.04215, 0.13, 0.4578, 0.13, 0.3333, 0.5, 0.1667, 1.0, 0.1667, 0.5, 0.1667, 1.0, -8.941e-08, 0.5, 0.1667, 0.5, 0.75, 0.01, 0.5422, 0.13, 0.75, 0.49, 1.0, 1.0, 0.8333, 1.0, 0.8333, 0.5, 0.8333, 0.5, 0.8333, 1.0, 0.6667, 1.0, 0.6667, 1.0, 0.5, 1.0, 0.5, 0.5, 0.5, 0.5, 0.5, 1.0, 0.3333, 1.0, 0.4578, 0.13, 0.4578, 0.37, 0.25, 0.49, 0.25, 0.49, 0.04215, 0.37, 0.04215, 0.13, 0.04215, 0.13, 0.25, 0.01, 0.4578, 0.13, 0.3333, 0.5, 0.3333, 1.0, 0.1667, 1.0, 0.1667, 1.0, -8.941e-08, 1.0, -8.941e-08, 0.5, 0.5422, 0.37, 0.75, 0.49, 0.5422, 0.13, 0.75, 0.49, 0.9578, 0.37, 0.75, 0.01, 0.9578, 0.37, 0.9578, 0.13, 0.75, 0.01, 1.0, 0.5, 0.8333, 1.0, 0.8333, 0.5, 0.8333, 0.5, 0.6667, 1.0, 0.6667, 0.5, 0.6667, 1.0, 0.5, 0.5, 0.6667, 0.5, 0.5, 1.0, 0.3333, 0.5, 0.5, 0.5, 0.4578, 0.37, 0.04215, 0.37, 0.25, 0.01, 0.3333, 0.5, 0.1667, 1.0, 0.1667, 0.5, 0.1667, 1.0, -8.941e-08, 0.5, 0.1667, 0.5, 0.75, 0.01, 0.5422, 0.13, 0.5422, 0.37, 1.0, 0.5, 1.0, 1.0, 0.8333, 1.0, 0.8333, 0.5, 0.8333, 1.0, 0.6667, 1.0, 0.6667, 1.0, 0.5, 1.0, 0.5, 0.5, 0.5, 1.0, 0.3333, 1.0, 0.3333, 0.5, 0.4578, 0.13, 0.4578, 0.37, 0.25, 0.01, 0.4578, 0.37, 0.25, 0.49, 0.04215, 0.37, 0.25, 0.01, 0.04215, 0.37, 0.04215, 0.13, 0.3333, 0.5, 0.3333, 1.0, 0.1667, 1.0, 0.1667, 1.0, -8.941e-08, 1.0, -8.941e-08, 0.5, 0.5422, 0.37, 0.75, 0.49, 0.75, 0.01, 0.75, 0.49, 0.9578, 0.37, 0.75, 0.01, 0.9578, 0.37, 0.9578, 0.13, 0.75, 0.01, 1.0, 0.5, 0.8333, 1.0, 0.8333, 0.5, 0.8333, 1.0, 0.6667, 0.5, 0.8333, 0.5, 0.6667, 1.0, 0.5, 0.5, 0.6667, 0.5, 0.5, 1.0, 0.3333, 0.5, 0.5, 0.5, 0.04215, 0.13, 0.25, 0.01, 0.25, 0.49, 0.3333, 0.5, 0.1667, 1.0, 0.1667, 0.5, 0.1667, 0.5, -8.941e-08, 1.0, -8.941e-08, 0.5, 0.75, 0.01, 0.5422, 0.13, 0.9578, 0.37, 1.0, 0.5, 1.0, 1.0, 0.8333, 1.0, 0.8333, 1.0, 0.6667, 1.0, 0.6667, 0.5, 0.6667, 1.0, 0.5, 1.0, 0.5, 0.5, 0.5, 1.0, 0.3333, 1.0, 0.3333, 0.5, 0.4578, 0.13, 0.4578, 0.37, 0.25, 0.01, 0.4578, 0.37, 0.25, 0.49, 0.25, 0.01, 0.25, 0.49, 0.04215, 0.37, 0.04215, 0.13, 0.3333, 0.5, 0.3333, 1.0, 0.1667, 1.0, 0.1667, 0.5, 0.1667, 1.0, -8.941e-08, 1.0, 0.5422, 0.37, 0.75, 0.49, 0.5422, 0.13, 0.75, 0.49, 0.9578, 0.37, 0.5422, 0.13, 0.9578, 0.37, 0.9578, 0.13, 0.75, 0.01, 1.0, 0.5, 0.8333, 1.0, 0.8333, 0.5, 0.8333, 1.0, 0.6667, 0.5, 0.8333, 0.5, 0.6667, 1.0, 0.5, 0.5, 0.6667, 0.5, 0.5, 1.0, 0.3333, 0.5, 0.5, 0.5, 0.04215, 0.13, 0.25, 0.01, 0.4578, 0.13, 0.3333, 1.0, 0.1667, 0.5, 0.3333, 0.5, 0.1667, 0.5, -8.941e-08, 1.0, -8.941e-08, 0.5, 0.75, 0.49, 0.9578, 0.13, 0.5422, 0.13, 1.0, 0.5, 1.0, 1.0, 0.8333, 1.0, 0.8333, 1.0, 0.6667, 1.0, 0.6667, 0.5, 0.6667, 1.0, 0.5, 1.0, 0.5, 0.5, 0.5, 1.0, 0.3333, 1.0, 0.3333, 0.5, 0.4578, 0.13, 0.4578, 0.37, 0.04215, 0.13, 0.4578, 0.37, 0.25, 0.49, 0.04215, 0.13, 0.25, 0.49, 0.04215, 0.37, 0.04215, 0.13, 0.3333, 1.0, 0.1667, 1.0, 0.1667, 0.5, 0.1667, 0.5, 0.1667, 1.0, -8.941e-08, 1.0, 0.5422, 0.37, 0.75, 0.49, 0.5422, 0.13, 0.75, 0.49, 0.9578, 0.37, 0.9578, 0.13, 0.5422, 0.13, 0.9578, 0.13, 0.75, 0.01, 1.0, 0.5, 0.8333, 1.0, 0.8333, 0.5, 0.8333, 0.5, 0.6667, 1.0, 0.6667, 0.5, 0.6667, 1.0, 0.5, 0.5, 0.6667, 0.5, 0.5, 1.0, 0.3333, 0.5, 0.5, 0.5, 0.4578, 0.37, 0.04215, 0.37, 0.25, 0.01, 0.3333, 0.5, 0.1667, 1.0, 0.1667, 0.5, 0.1667, 1.0, -8.941e-08, 0.5, 0.1667, 0.5, 0.75, 0.01, 0.5422, 0.13, 0.5422, 0.37, 1.0, 0.5, 1.0, 1.0, 0.8333, 1.0, 0.8333, 0.5, 0.8333, 1.0, 0.6667, 1.0, 0.6667, 1.0, 0.5, 1.0, 0.5, 0.5, 0.5, 1.0, 0.3333, 1.0, 0.3333, 0.5, 0.4578, 0.13, 0.4578, 0.37, 0.25, 0.01, 0.4578, 0.37, 0.25, 0.49, 0.04215, 0.37, 0.25, 0.01, 0.04215, 0.37, 0.04215, 0.13, 0.3333, 0.5, 0.3333, 1.0, 0.1667, 1.0, 0.1667, 1.0, -8.941e-08, 1.0, -8.941e-08, 0.5, 0.5422, 0.37, 0.75, 0.49, 0.75, 0.01, 0.75, 0.49, 0.9578, 0.37, 0.75, 0.01, 0.9578, 0.37, 0.9578, 0.13, 0.75, 0.01, 1.0, 1.0, 0.8333, 0.5, 1.0, 0.5, 0.8333, 0.5, 0.6667, 1.0, 0.6667, 0.5, 0.6667, 1.0, 0.5, 0.5, 0.6667, 0.5, 0.5, 0.5, 0.3333, 1.0, 0.3333, 0.5, 0.25, 0.49, 0.04215, 0.13, 0.4578, 0.13, 0.3333, 0.5, 0.1667, 1.0, 0.1667, 0.5, 0.1667, 1.0, -8.941e-08, 0.5, 0.1667, 0.5, 0.75, 0.01, 0.5422, 0.13, 0.75, 0.49, 1.0, 1.0, 0.8333, 1.0, 0.8333, 0.5, 0.8333, 0.5, 0.8333, 1.0, 0.6667, 1.0, 0.6667, 1.0, 0.5, 1.0, 0.5, 0.5, 0.5, 0.5, 0.5, 1.0, 0.3333, 1.0, 0.4578, 0.13, 0.4578, 0.37, 0.25, 0.49, 0.25, 0.49, 0.04215, 0.37, 0.04215, 0.13, 0.04215, 0.13, 0.25, 0.01, 0.4578, 0.13, 0.3333, 0.5, 0.3333, 1.0, 0.1667, 1.0, 0.1667, 1.0, -8.941e-08, 1.0, -8.941e-08, 0.5, 0.5422, 0.37, 0.75, 0.49, 0.5422, 0.13, 0.75, 0.49, 0.9578, 0.37, 0.75, 0.01, 0.9578, 0.37, 0.9578, 0.13, 0.75, 0.01])
me_cylinder_013.use_remesh_fix_poles = True
me_cylinder_013.use_remesh_preserve_attributes = False
me_cylinder_013.use_mirror_vertex_groups = False
me_cylinder_013.update()
me_cube_003 = bpy.data.meshes.new('Cube.003')
me_cube_003.from_pydata([(4.1, 1.405, -0.2634), (4.129, 1.028, -0.1122), (4.896, 0.7983, -0.2634), (4.522, 1.233, -0.03661), (4.498, 0.3982, -0.1878), (4.501, 0.1312, -0.03661), (3.895, -0.09737, -0.2634), (4.016, -0.1132, -0.03661), (3.458, 0.1685, -0.2634), (3.392, 0.2958, -0.03661), (3.487, 0.6297, -0.2634), (3.422, 0.982, -0.03661), (5.617, -1.666, 0.01667), (5.545, -1.209, -0.1833), (6.449, -0.6677, 0.01667), (6.125, -1.291, -0.2833), (5.845, -0.2311, -0.1833), (5.773, 0.08778, -0.2833), (4.915, 0.2106, 0.01667), (5.054, 0.2634, -0.2833), (4.415, -0.2806, 0.01667), (4.372, -0.451, -0.2833), (4.597, -0.894, 0.01667), (4.619, -1.332, -0.2833), (2.201, 1.518, -0.3), (2.185, 1.225, -0.1), (2.945, 1.122, -0.3), (2.909, 1.553, 4.768e-07), (3.197, 0.2157, -0.3), (3.229, 0.404, 4.768e-07), (2.68, -0.7211, -0.3), (2.778, -0.2898, 4.768e-07), (2.021, -0.63, -0.3), (1.848, -0.3403, 4.768e-07), (1.785, 0.927, -0.2), (1.492, 0.6323, 4.768e-07), (3.786, -0.3475, -0.1899), (4.163, -0.2173, -0.03018), (4.431, -1.016, -0.2698), (4.372, -0.9589, -0.03018), (3.965, -1.816, -0.2698), (3.746, -1.361, -0.1101), (3.07, -1.466, -0.2698), (3.23, -1.418, -0.03018), (2.785, -0.7198, -0.2698), (2.935, -0.7127, -0.03018), (3.318, -0.09236, -0.2698), (2.992, -0.3131, -0.03018), (1.354, -1.557, -0.2498), (1.153, -1.754, -0.05023), (0.4295, -1.815, -0.2498), (0.7096, -1.871, -0.05023), (0.03109, -1.25, -0.2498), (0.04362, -1.434, -0.05023), (0.721, -0.6198, -0.1833), (0.4456, -0.1533, -0.05023), (1.237, -0.02769, -0.2498), (1.444, 0.0522, -0.05023), (1.684, -0.6496, -0.2498), (1.658, -0.5156, -0.1167), (1.102, 1.011, -0.0586), (1.23, 0.8975, -0.2414), (0.4785, 1.069, -0.1195), (0.5416, 1.157, -0.2414), (0.1221, 0.9537, -0.0586), (0.1228, 0.7089, -0.2414), (0.1596, 0.106, -0.0586), (0.2605, 0.3606, -0.1805), (0.6854, 0.0302, -0.0586), (0.8144, 0.0413, -0.2414), (1.483, 0.4007, -0.0586), (1.352, 0.3163, -0.2414), (1.97, -1.009, -0.2329), (1.73, -1.12, -0.06712), (2.156, -0.7537, -0.2329), (2.163, -0.9313, -0.06712), (2.668, -0.9956, -0.1776), (2.753, -0.8903, -0.06712), (2.748, -1.517, -0.2329), (2.821, -1.654, -0.06712), (2.312, -1.749, -0.2329), (2.235, -1.672, -0.1224), (1.826, -1.678, -0.2329), (1.728, -1.588, -0.06712), (5.342, 1.452, -0.233), (5.383, 1.428, -0.06702), (5.815, 1.382, -0.233), (5.928, 1.176, -0.1223), (6.065, 0.6091, -0.233), (6.121, 0.7412, -0.06702), (5.49, 0.3966, -0.233), (5.539, 0.2301, -0.06702), (5.139, 0.6388, -0.1777), (4.899, 0.5442, -0.06702), (4.919, 1.087, -0.233), (5.016, 1.062, -0.06702)], [], [(0, 3, 2), (2, 5, 4), (5, 6, 4), (7, 8, 6), (7, 5, 1), (9, 10, 8), (0, 11, 1), (6, 8, 10), (0, 1, 3), (2, 3, 5), (5, 7, 6), (7, 9, 8), (5, 3, 1), (1, 11, 9), (9, 7, 1), (9, 11, 10), (10, 11, 0), (10, 0, 4), (0, 2, 4), (4, 6, 10), (12, 15, 14), (14, 17, 16), (17, 18, 16), (19, 20, 18), (19, 17, 13), (21, 22, 20), (23, 12, 22), (18, 20, 22), (12, 13, 15), (14, 15, 17), (17, 19, 18), (19, 21, 20), (17, 15, 13), (13, 23, 21), (21, 19, 13), (21, 23, 22), (13, 12, 23), (22, 12, 16), (12, 14, 16), (16, 18, 22), (24, 27, 26), (26, 29, 28), (28, 31, 30), (31, 32, 30), (31, 29, 25), (33, 34, 32), (34, 25, 24), (34, 28, 32), (24, 25, 27), (26, 27, 29), (28, 29, 31), (31, 33, 32), (29, 27, 25), (25, 35, 31), (35, 33, 31), (33, 35, 34), (34, 35, 25), (34, 24, 26), (26, 28, 34), (28, 30, 32), (37, 38, 36), (38, 41, 40), (41, 42, 40), (42, 45, 44), (37, 45, 41), (44, 47, 46), (47, 36, 46), (42, 44, 36), (37, 39, 38), (38, 39, 41), (41, 43, 42), (42, 43, 45), (41, 39, 37), (37, 47, 45), (45, 43, 41), (44, 45, 47), (47, 37, 36), (46, 36, 44), (36, 38, 42), (38, 40, 42), (48, 51, 50), (50, 53, 52), (53, 54, 52), (55, 56, 54), (51, 59, 55), (56, 59, 58), (59, 48, 58), (54, 56, 58), (48, 49, 51), (50, 51, 53), (53, 55, 54), (55, 57, 56), (53, 51, 55), (51, 49, 59), (55, 59, 57), (56, 57, 59), (59, 49, 48), (58, 48, 54), (48, 50, 54), (50, 52, 54), (60, 63, 62), (63, 64, 62), (65, 66, 64), (67, 68, 66), (69, 67, 61), (68, 71, 70), (70, 61, 60), (66, 68, 62), (60, 61, 63), (63, 65, 64), (65, 67, 66), (67, 69, 68), (65, 63, 67), (63, 61, 67), (61, 71, 69), (68, 69, 71), (70, 71, 61), (70, 60, 68), (60, 62, 68), (62, 64, 66), (72, 75, 74), (75, 76, 74), (77, 78, 76), (79, 80, 78), (81, 79, 77), (81, 82, 80), (82, 73, 72), (72, 76, 80), (72, 73, 75), (75, 77, 76), (77, 79, 78), (79, 81, 80), (77, 75, 81), (75, 73, 81), (73, 83, 81), (81, 83, 82), (82, 83, 73), (82, 72, 80), (72, 74, 76), (80, 76, 78), (85, 86, 84), (87, 88, 86), (88, 91, 90), (91, 92, 90), (95, 91, 87), (92, 95, 94), (95, 84, 94), (90, 92, 86), (85, 87, 86), (87, 89, 88), (88, 89, 91), (91, 93, 92), (89, 87, 91), (87, 85, 95), (95, 93, 91), (92, 93, 95), (95, 85, 84), (94, 84, 92), (84, 86, 92), (86, 88, 90)])
_uv = me_cube_003.uv_layers.new(name='UVMap')
_uv.uv.foreach_set('vector', [1.0, 0.5, 0.8333, 1.0, 0.8333, 0.5, 0.8333, 0.5, 0.6667, 1.0, 0.6667, 0.5, 0.6667, 1.0, 0.5, 0.5, 0.6667, 0.5, 0.5, 1.0, 0.3333, 0.5, 0.5, 0.5, 0.25, 0.01, 0.4578, 0.13, 0.25, 0.49, 0.3333, 1.0, 0.1667, 0.5, 0.3333, 0.5, 0.75, 0.49, 0.1667, 1.0, 0.25, 0.49, 0.75, 0.01, 0.5422, 0.13, 0.5422, 0.37, 1.0, 0.5, 1.0, 1.0, 0.8333, 1.0, 0.8333, 0.5, 0.8333, 1.0, 0.6667, 1.0, 0.6667, 1.0, 0.5, 1.0, 0.5, 0.5, 0.5, 1.0, 0.3333, 1.0, 0.3333, 0.5, 0.4578, 0.13, 0.4578, 0.37, 0.25, 0.49, 0.25, 0.49, 0.04215, 0.37, 0.04215, 0.13, 0.04215, 0.13, 0.25, 0.01, 0.25, 0.49, 0.3333, 1.0, 0.1667, 1.0, 0.1667, 0.5, 0.5422, 0.37, 0.1667, 1.0, 0.75, 0.49, 0.5422, 0.37, 0.75, 0.49, 0.9578, 0.13, 0.75, 0.49, 0.9578, 0.37, 0.9578, 0.13, 0.9578, 0.13, 0.75, 0.01, 0.5422, 0.37, 1.0, 0.5, 0.8333, 1.0, 0.8333, 0.5, 0.8333, 0.5, 0.6667, 1.0, 0.6667, 0.5, 0.6667, 1.0, 0.5, 0.5, 0.6667, 0.5, 0.5, 1.0, 0.3333, 0.5, 0.5, 0.5, 0.25, 0.01, 0.4578, 0.13, 0.25, 0.49, 0.3333, 1.0, 0.1667, 0.5, 0.3333, 0.5, 0.04215, 0.37, 1.0, 0.5, 0.5422, 0.37, 0.75, 0.01, 0.5422, 0.13, 0.5422, 0.37, 1.0, 0.5, 1.0, 1.0, 0.8333, 1.0, 0.8333, 0.5, 0.8333, 1.0, 0.6667, 1.0, 0.6667, 1.0, 0.5, 1.0, 0.5, 0.5, 0.5, 1.0, 0.3333, 1.0, 0.3333, 0.5, 0.4578, 0.13, 0.4578, 0.37, 0.25, 0.49, 0.25, 0.49, 0.04215, 0.37, 0.04215, 0.13, 0.04215, 0.13, 0.25, 0.01, 0.25, 0.49, 0.3333, 1.0, 0.1667, 1.0, 0.1667, 0.5, 0.25, 0.49, 1.0, 0.5, 0.04215, 0.37, 0.5422, 0.37, 0.75, 0.49, 0.9578, 0.13, 0.75, 0.49, 0.9578, 0.37, 0.9578, 0.13, 0.9578, 0.13, 0.75, 0.01, 0.5422, 0.37, 1.0, 0.5, 0.8333, 1.0, 0.8333, 0.5, 0.8333, 0.5, 0.6667, 1.0, 0.6667, 0.5, 0.6667, 0.5, 0.5, 1.0, 0.5, 0.5, 0.5, 1.0, 0.3333, 0.5, 0.5, 0.5, 0.25, 0.01, 0.4578, 0.13, 0.25, 0.49, 0.3333, 1.0, 0.1667, 0.5, 0.3333, 0.5, 0.1667, 0.5, -8.941e-08, 1.0, -8.941e-08, 0.5, 0.5422, 0.37, 0.9578, 0.13, 0.5422, 0.13, 1.0, 0.5, 1.0, 1.0, 0.8333, 1.0, 0.8333, 0.5, 0.8333, 1.0, 0.6667, 1.0, 0.6667, 0.5, 0.6667, 1.0, 0.5, 1.0, 0.5, 1.0, 0.3333, 1.0, 0.3333, 0.5, 0.4578, 0.13, 0.4578, 0.37, 0.25, 0.49, 0.25, 0.49, 0.04215, 0.37, 0.25, 0.01, 0.04215, 0.37, 0.04215, 0.13, 0.25, 0.01, 0.3333, 1.0, 0.1667, 1.0, 0.1667, 0.5, 0.1667, 0.5, 0.1667, 1.0, -8.941e-08, 1.0, 0.5422, 0.37, 0.75, 0.49, 0.9578, 0.37, 0.9578, 0.37, 0.9578, 0.13, 0.5422, 0.37, 0.9578, 0.13, 0.75, 0.01, 0.5422, 0.13, 1.0, 1.0, 0.8333, 0.5, 1.0, 0.5, 0.8333, 0.5, 0.6667, 1.0, 0.6667, 0.5, 0.6667, 1.0, 0.5, 0.5, 0.6667, 0.5, 0.5, 0.5, 0.3333, 1.0, 0.3333, 0.5, 0.25, 0.49, 0.04215, 0.13, 0.4578, 0.13, 0.3333, 0.5, 0.1667, 1.0, 0.1667, 0.5, 0.1667, 1.0, -8.941e-08, 0.5, 0.1667, 0.5, 0.75, 0.01, 0.5422, 0.13, 0.75, 0.49, 1.0, 1.0, 0.8333, 1.0, 0.8333, 0.5, 0.8333, 0.5, 0.8333, 1.0, 0.6667, 1.0, 0.6667, 1.0, 0.5, 1.0, 0.5, 0.5, 0.5, 0.5, 0.5, 1.0, 0.3333, 1.0, 0.4578, 0.13, 0.4578, 0.37, 0.25, 0.49, 0.25, 0.49, 0.04215, 0.37, 0.04215, 0.13, 0.04215, 0.13, 0.25, 0.01, 0.4578, 0.13, 0.3333, 0.5, 0.3333, 1.0, 0.1667, 1.0, 0.1667, 1.0, -8.941e-08, 1.0, -8.941e-08, 0.5, 0.5422, 0.37, 0.75, 0.49, 0.5422, 0.13, 0.75, 0.49, 0.9578, 0.37, 0.75, 0.01, 0.9578, 0.37, 0.9578, 0.13, 0.75, 0.01, 1.0, 0.5, 0.8333, 1.0, 0.8333, 0.5, 0.8333, 0.5, 0.6667, 1.0, 0.6667, 0.5, 0.6667, 1.0, 0.5, 0.5, 0.6667, 0.5, 0.5, 1.0, 0.3333, 0.5, 0.5, 0.5, 0.4578, 0.37, 0.04215, 0.37, 0.25, 0.01, 0.3333, 0.5, 0.1667, 1.0, 0.1667, 0.5, 0.1667, 1.0, -8.941e-08, 0.5, 0.1667, 0.5, 0.75, 0.01, 0.5422, 0.13, 0.5422, 0.37, 1.0, 0.5, 1.0, 1.0, 0.8333, 1.0, 0.8333, 0.5, 0.8333, 1.0, 0.6667, 1.0, 0.6667, 1.0, 0.5, 1.0, 0.5, 0.5, 0.5, 1.0, 0.3333, 1.0, 0.3333, 0.5, 0.4578, 0.13, 0.4578, 0.37, 0.25, 0.01, 0.4578, 0.37, 0.25, 0.49, 0.04215, 0.37, 0.25, 0.01, 0.04215, 0.37, 0.04215, 0.13, 0.3333, 0.5, 0.3333, 1.0, 0.1667, 1.0, 0.1667, 1.0, -8.941e-08, 1.0, -8.941e-08, 0.5, 0.5422, 0.37, 0.75, 0.49, 0.75, 0.01, 0.75, 0.49, 0.9578, 0.37, 0.75, 0.01, 0.9578, 0.37, 0.9578, 0.13, 0.75, 0.01, 1.0, 0.5, 0.8333, 1.0, 0.8333, 0.5, 0.8333, 1.0, 0.6667, 0.5, 0.8333, 0.5, 0.6667, 1.0, 0.5, 0.5, 0.6667, 0.5, 0.5, 1.0, 0.3333, 0.5, 0.5, 0.5, 0.04215, 0.13, 0.25, 0.01, 0.25, 0.49, 0.3333, 0.5, 0.1667, 1.0, 0.1667, 0.5, 0.1667, 0.5, -8.941e-08, 1.0, -8.941e-08, 0.5, 0.75, 0.01, 0.5422, 0.13, 0.9578, 0.37, 1.0, 0.5, 1.0, 1.0, 0.8333, 1.0, 0.8333, 1.0, 0.6667, 1.0, 0.6667, 0.5, 0.6667, 1.0, 0.5, 1.0, 0.5, 0.5, 0.5, 1.0, 0.3333, 1.0, 0.3333, 0.5, 0.4578, 0.13, 0.4578, 0.37, 0.25, 0.01, 0.4578, 0.37, 0.25, 0.49, 0.25, 0.01, 0.25, 0.49, 0.04215, 0.37, 0.04215, 0.13, 0.3333, 0.5, 0.3333, 1.0, 0.1667, 1.0, 0.1667, 0.5, 0.1667, 1.0, -8.941e-08, 1.0, 0.5422, 0.37, 0.75, 0.49, 0.5422, 0.13, 0.75, 0.49, 0.9578, 0.37, 0.5422, 0.13, 0.9578, 0.37, 0.9578, 0.13, 0.75, 0.01, 1.0, 0.5, 0.8333, 1.0, 0.8333, 0.5, 0.8333, 1.0, 0.6667, 0.5, 0.8333, 0.5, 0.6667, 1.0, 0.5, 0.5, 0.6667, 0.5, 0.5, 1.0, 0.3333, 0.5, 0.5, 0.5, 0.04215, 0.13, 0.25, 0.01, 0.4578, 0.13, 0.3333, 1.0, 0.1667, 0.5, 0.3333, 0.5, 0.1667, 0.5, -8.941e-08, 1.0, -8.941e-08, 0.5, 0.75, 0.49, 0.9578, 0.13, 0.5422, 0.13, 1.0, 0.5, 1.0, 1.0, 0.8333, 1.0, 0.8333, 1.0, 0.6667, 1.0, 0.6667, 0.5, 0.6667, 1.0, 0.5, 1.0, 0.5, 0.5, 0.5, 1.0, 0.3333, 1.0, 0.3333, 0.5, 0.4578, 0.13, 0.4578, 0.37, 0.04215, 0.13, 0.4578, 0.37, 0.25, 0.49, 0.04215, 0.13, 0.25, 0.49, 0.04215, 0.37, 0.04215, 0.13, 0.3333, 1.0, 0.1667, 1.0, 0.1667, 0.5, 0.1667, 0.5, 0.1667, 1.0, -8.941e-08, 1.0, 0.5422, 0.37, 0.75, 0.49, 0.5422, 0.13, 0.75, 0.49, 0.9578, 0.37, 0.9578, 0.13, 0.5422, 0.13, 0.9578, 0.13, 0.75, 0.01, 1.0, 1.0, 0.8333, 0.5, 1.0, 0.5, 0.8333, 1.0, 0.6667, 0.5, 0.8333, 0.5, 0.6667, 0.5, 0.5, 1.0, 0.5, 0.5, 0.5, 1.0, 0.3333, 0.5, 0.5, 0.5, 0.04215, 0.37, 0.25, 0.01, 0.4578, 0.37, 0.3333, 0.5, 0.1667, 1.0, 0.1667, 0.5, 0.1667, 1.0, -8.941e-08, 0.5, 0.1667, 0.5, 0.75, 0.01, 0.5422, 0.13, 0.9578, 0.37, 1.0, 1.0, 0.8333, 1.0, 0.8333, 0.5, 0.8333, 1.0, 0.6667, 1.0, 0.6667, 0.5, 0.6667, 0.5, 0.6667, 1.0, 0.5, 1.0, 0.5, 1.0, 0.3333, 1.0, 0.3333, 0.5, 0.4578, 0.13, 0.4578, 0.37, 0.25, 0.01, 0.4578, 0.37, 0.25, 0.49, 0.04215, 0.37, 0.04215, 0.37, 0.04215, 0.13, 0.25, 0.01, 0.3333, 0.5, 0.3333, 1.0, 0.1667, 1.0, 0.1667, 1.0, -8.941e-08, 1.0, -8.941e-08, 0.5, 0.5422, 0.37, 0.75, 0.49, 0.5422, 0.13, 0.75, 0.49, 0.9578, 0.37, 0.5422, 0.13, 0.9578, 0.37, 0.9578, 0.13, 0.75, 0.01])
me_cube_003.use_remesh_fix_poles = True
me_cube_003.use_remesh_preserve_attributes = False
me_cube_003.use_mirror_vertex_groups = False
me_cube_003.update()
me_cylinder_007 = bpy.data.meshes.new('Cylinder.007')
me_cylinder_007.from_pydata([(0.006083, 0.1042, 0.004269), (0.009591, 0.05808, 1.507), (0.1235, 0.02622, -0.009084), (0.07753, 0.07945, 1.496), (0.07469, -0.03019, -0.01756), (0.07502, -0.06289, 1.527), (-0.01899, -0.09459, -0.02984), (-0.004233, -0.09653, 1.5), (-0.09241, -0.05832, 0.0261), (-0.1005, -0.04272, 1.496), (-0.08875, 0.005578, -0.005921), (-0.09674, 0.04872, 1.495), (-0.0006819, 0.1006, 0.4991), (0.005524, 0.0946, 1.0), (0.09262, 0.06748, 0.9898), (0.1031, 0.02637, 0.4698), (0.1022, -0.07907, 0.9802), (0.1178, -0.05837, 0.5061), (-0.02144, -0.0909, 1.009), (-0.02021, -0.1222, 0.5047), (-0.08557, -0.03294, 1.006), (-0.1319, -0.0389, 0.4658), (-0.1043, 0.05537, 1.015), (-0.08846, 0.04665, 0.4841), (0.001053, -0.05179, 1.147), (0.01665, -0.04982, 1.349), (5.734e-06, 0.04817, 1.156), (-0.01566, 0.04222, 1.342), (0.8031, -0.05099, 1.141), (0.7087, -0.04423, 1.347), (0.7798, 0.03055, 1.118), (0.7985, 0.01908, 1.337), (0.9808, -0.005916, 1.235), (0.9768, -0.03917, 1.238), (0.2555, 0.04946, 1.139), (0.4055, 0.01711, 1.306), (0.4321, -0.03213, 1.168), (0.368, -0.05019, 1.342)], [], [(13, 3, 14), (3, 16, 14), (5, 18, 16), (18, 9, 20), (7, 5, 1), (9, 22, 20), (22, 1, 13), (6, 8, 10), (23, 0, 10), (23, 13, 12), (8, 23, 10), (20, 23, 21), (19, 8, 6), (19, 20, 21), (4, 19, 6), (16, 19, 17), (15, 4, 2), (14, 17, 15), (0, 15, 2), (12, 14, 15), (24, 27, 26), (35, 30, 34), (31, 33, 32), (37, 24, 36), (30, 36, 34), (27, 37, 35), (30, 31, 32), (29, 28, 33), (28, 32, 33), (35, 29, 31), (34, 24, 26), (29, 36, 28), (27, 34, 26), (13, 1, 3), (3, 5, 16), (5, 7, 18), (18, 7, 9), (5, 3, 1), (1, 11, 9), (9, 7, 1), (9, 11, 22), (22, 11, 1), (10, 0, 4), (0, 2, 4), (4, 6, 10), (23, 12, 0), (23, 22, 13), (8, 21, 23), (20, 22, 23), (19, 21, 8), (19, 18, 20), (4, 17, 19), (16, 18, 19), (15, 17, 4), (14, 16, 17), (0, 12, 15), (12, 13, 14), (24, 25, 27), (35, 31, 30), (31, 29, 33), (37, 25, 24), (30, 28, 36), (27, 25, 37), (28, 30, 32), (35, 37, 29), (34, 36, 24), (29, 37, 36), (27, 35, 34)])
_uv = me_cylinder_007.uv_layers.new(name='UVMap')
_uv.uv.foreach_set('vector', [1.0, 0.8333, 0.8333, 1.0, 0.8333, 0.8333, 0.8333, 1.0, 0.6667, 0.8333, 0.8333, 0.8333, 0.6667, 1.0, 0.5, 0.8333, 0.6667, 0.8333, 0.5, 0.8333, 0.3333, 1.0, 0.3333, 0.8333, 0.25, 0.01, 0.4578, 0.13, 0.25, 0.49, 0.3333, 1.0, 0.1667, 0.8333, 0.3333, 0.8333, 0.1667, 0.8333, -8.941e-08, 1.0, -8.941e-08, 0.8333, 0.75, 0.01, 0.5422, 0.13, 0.5422, 0.37, 0.1667, 0.6667, -8.941e-08, 0.5, 0.1667, 0.5, 0.1667, 0.6667, -8.941e-08, 0.8333, -8.941e-08, 0.6667, 0.3333, 0.5, 0.1667, 0.6667, 0.1667, 0.5, 0.3333, 0.8333, 0.1667, 0.6667, 0.3333, 0.6667, 0.5, 0.6667, 0.3333, 0.5, 0.5, 0.5, 0.5, 0.6667, 0.3333, 0.8333, 0.3333, 0.6667, 0.6667, 0.5, 0.5, 0.6667, 0.5, 0.5, 0.6667, 0.8333, 0.5, 0.6667, 0.6667, 0.6667, 0.8333, 0.6667, 0.6667, 0.5, 0.8333, 0.5, 0.8333, 0.8333, 0.6667, 0.6667, 0.8333, 0.6667, 1.0, 0.5, 0.8333, 0.6667, 0.8333, 0.5, 1.0, 0.6667, 0.8333, 0.8333, 0.8333, 0.6667, 0.375, 0.0, 0.625, 0.25, 0.375, 0.25, 0.5787, 0.375, 0.375, 0.5, 0.375, 0.3246, 0.625, 0.5, 0.625, 0.75, 0.625, 0.5, 0.625, 0.875, 0.375, 1.0, 0.375, 0.8646, 0.375, 0.5, 0.2604, 0.75, 0.1996, 0.5, 0.875, 0.5, 0.75, 0.75, 0.7483, 0.5, 0.375, 0.5, 0.625, 0.5, 0.375, 0.5, 0.6383, 0.7634, 0.375, 0.75, 0.625, 0.75, 0.375, 0.75, 0.375, 0.5, 0.375, 0.75, 0.7483, 0.5, 0.6383, 0.7634, 0.625, 0.5, 0.1996, 0.5, 0.125, 0.75, 0.125, 0.5, 0.6383, 0.7634, 0.375, 0.8646, 0.375, 0.75, 0.625, 0.25, 0.375, 0.3246, 0.375, 0.25, 1.0, 0.8333, 1.0, 1.0, 0.8333, 1.0, 0.8333, 1.0, 0.6667, 1.0, 0.6667, 0.8333, 0.6667, 1.0, 0.5, 1.0, 0.5, 0.8333, 0.5, 0.8333, 0.5, 1.0, 0.3333, 1.0, 0.4578, 0.13, 0.4578, 0.37, 0.25, 0.49, 0.25, 0.49, 0.04215, 0.37, 0.04215, 0.13, 0.04215, 0.13, 0.25, 0.01, 0.25, 0.49, 0.3333, 1.0, 0.1667, 1.0, 0.1667, 0.8333, 0.1667, 0.8333, 0.1667, 1.0, -8.941e-08, 1.0, 0.5422, 0.37, 0.75, 0.49, 0.9578, 0.13, 0.75, 0.49, 0.9578, 0.37, 0.9578, 0.13, 0.9578, 0.13, 0.75, 0.01, 0.5422, 0.37, 0.1667, 0.6667, -8.941e-08, 0.6667, -8.941e-08, 0.5, 0.1667, 0.6667, 0.1667, 0.8333, -8.941e-08, 0.8333, 0.3333, 0.5, 0.3333, 0.6667, 0.1667, 0.6667, 0.3333, 0.8333, 0.1667, 0.8333, 0.1667, 0.6667, 0.5, 0.6667, 0.3333, 0.6667, 0.3333, 0.5, 0.5, 0.6667, 0.5, 0.8333, 0.3333, 0.8333, 0.6667, 0.5, 0.6667, 0.6667, 0.5, 0.6667, 0.6667, 0.8333, 0.5, 0.8333, 0.5, 0.6667, 0.8333, 0.6667, 0.6667, 0.6667, 0.6667, 0.5, 0.8333, 0.8333, 0.6667, 0.8333, 0.6667, 0.6667, 1.0, 0.5, 1.0, 0.6667, 0.8333, 0.6667, 1.0, 0.6667, 1.0, 0.8333, 0.8333, 0.8333, 0.375, 0.0, 0.625, 0.0, 0.625, 0.25, 0.5787, 0.375, 0.625, 0.5, 0.375, 0.5, 0.625, 0.5, 0.6383, 0.7634, 0.625, 0.75, 0.625, 0.875, 0.625, 1.0, 0.375, 1.0, 0.375, 0.5, 0.375, 0.75, 0.2604, 0.75, 0.875, 0.5, 0.875, 0.75, 0.75, 0.75, 0.375, 0.75, 0.375, 0.5, 0.375, 0.5, 0.7483, 0.5, 0.75, 0.75, 0.6383, 0.7634, 0.1996, 0.5, 0.2604, 0.75, 0.125, 0.75, 0.6383, 0.7634, 0.625, 0.875, 0.375, 0.8646, 0.625, 0.25, 0.5787, 0.375, 0.375, 0.3246])
me_cylinder_007.use_remesh_fix_poles = True
me_cylinder_007.use_remesh_preserve_attributes = False
me_cylinder_007.use_mirror_vertex_groups = False
me_cylinder_007.update()
me_cylinder_008 = bpy.data.meshes.new('Cylinder.008')
me_cylinder_008.from_pydata([(0.07249, 10.2, -2.061), (0.09591, 1.748, 0.06729), (4.094, 6.458, -1.518), (0.859, 2.171, -0.0402), (9.462, 5.949, -2.653), (1.627, 0.9548, 0.1804), (7.82, 0.06555, -1.727), (2.125, 0.03472, 0.004973), (8.19, -4.118, -1.192), (1.872, -1.011, -0.03663), (4.337, -7.386, -0.5226), (1.116, -1.89, -0.05332), (-0.05818, -11.38, -2.362), (0.05524, -2.221, 0.004539), (-4.831, -7.964, -2.037), (-1.052, -2.113, -0.3023), (-7.281, -4.523, -1.819), (-1.699, -1.167, 0.06127), (-10.36, 0.1404, -2.01), (-2.369, -0.2225, 0.04657), (-6.56, 4.279, -2.371), (-2.196, 1.195, -0.3417), (-5.409, 6.836, -1.993), (-0.9683, 1.843, -0.1588), (1.219, 9.274, -4.01), (4.93, 8.198, -3.851), (9.127, 5.805, -4.436), (10.8, 0.8191, -4.542), (9.596, -4.041, -4.604), (5.867, -7.359, -4.478), (0.4965, -7.906, -6.819), (-4.356, -7.574, -5.846), (-7.326, -5.259, -4.535), (-9.087, -0.1676, -4.772), (-6.962, 5.329, -5.587), (-3.862, 9.532, -4.339), (-0.1445, 6.209, -9.465), (2.02, 5.674, -9.868), (7.766, 5.122, -6.086), (6.051, 0.5748, -9.512), (7.745, -2.984, -6.93), (3.188, -4.493, -10.01), (0.1656, -5.043, -9.54), (-2.957, -4.272, -10.04), (-5.561, -2.902, -10.03), (-6.389, 1.897, -9.248), (-6.099, 4.514, -9.96), (-3.681, 6.448, -9.694), (4.003, 6.933, 0.1111), (0.3171, 7.972, 0.1402), (7.1, 3.744, 0.1005), (7.943, 0.1011, 0.3205), (7.119, -4.222, -0.2725), (4.295, -6.963, -0.04825), (0.008594, -7.567, -0.03125), (-4.026, -7.234, 0.2899), (-6.914, -4.064, -0.003066), (-8.231, 0.08484, 0.03424), (-6.943, 4.007, -0.005924), (-4.075, 6.781, -0.24), (2.802, 4.618, -0.1553), (0.293, 5.768, 0.3491), (5.13, 2.813, -0.06326), (5.78, 0.02129, -0.3199), (5.2, -2.964, 0.09782), (2.599, -4.699, -0.0471), (0.0231, -5.532, -0.03792), (-2.653, -4.617, -0.07826), (-4.793, -2.643, 0.1394), (-5.395, 0.2788, -0.01674), (-4.674, 3.001, -0.1631), (-2.803, 4.602, -0.3456), (0.4284, 4.125, -11.69), (1.761, 1.548, -13.05), (3.125, 1.939, -11.58), (5.167, -1.834, -11.54), (6.486, -4.181, -11.45), (3.091, -5.502, -11.54), (1.085, -7.786, -11.8), (-1.309, -4.898, -11.48), (-2.624, -3.327, -11.38), (-3.958, -1.18, -11.4), (-3.915, 0.9153, -11.56), (-1.686, 2.621, -11.35), (0.07514, 0.6528, -14.27)], [], [(49, 2, 0), (2, 50, 4), (50, 6, 4), (51, 8, 6), (52, 10, 8), (10, 54, 12), (54, 14, 12), (55, 16, 14), (16, 57, 18), (57, 20, 18), (3, 1, 5), (58, 22, 20), (59, 0, 22), (8, 29, 28), (35, 36, 47), (6, 28, 27), (0, 35, 22), (2, 24, 0), (4, 27, 26), (22, 34, 20), (4, 25, 2), (20, 33, 18), (16, 33, 32), (14, 32, 31), (12, 31, 30), (10, 30, 29), (42, 77, 41), (25, 38, 37), (33, 44, 32), (30, 41, 29), (27, 38, 26), (34, 45, 33), (30, 43, 42), (27, 40, 39), (34, 47, 46), (24, 37, 36), (31, 44, 43), (29, 40, 28), (61, 48, 49), (62, 48, 60), (62, 51, 50), (64, 51, 63), (64, 53, 52), (65, 54, 53), (67, 54, 66), (67, 56, 55), (68, 57, 56), (69, 58, 57), (70, 59, 58), (61, 59, 71), (3, 61, 1), (5, 60, 3), (7, 62, 5), (9, 63, 7), (9, 65, 64), (13, 65, 11), (15, 66, 13), (17, 67, 15), (19, 68, 17), (21, 69, 19), (21, 71, 70), (1, 71, 23), (21, 19, 23), (15, 13, 17), (9, 7, 11), (23, 19, 1), (17, 13, 19), (11, 7, 13), (5, 1, 7), (1, 19, 7), (13, 7, 19), (83, 84, 82), (39, 74, 38), (45, 82, 81), (42, 79, 78), (39, 76, 75), (46, 83, 82), (37, 72, 36), (43, 80, 79), (41, 76, 40), (36, 83, 47), (37, 74, 73), (44, 81, 80), (76, 84, 75), (80, 84, 79), (77, 84, 76), (72, 84, 83), (74, 84, 73), (81, 84, 80), (78, 84, 77), (74, 75, 84), (82, 84, 81), (79, 84, 78), (73, 84, 72), (49, 48, 2), (2, 48, 50), (50, 51, 6), (51, 52, 8), (52, 53, 10), (10, 53, 54), (54, 55, 14), (55, 56, 16), (16, 56, 57), (57, 58, 20), (58, 59, 22), (59, 49, 0), (8, 10, 29), (35, 24, 36), (6, 8, 28), (0, 24, 35), (2, 25, 24), (4, 6, 27), (22, 35, 34), (4, 26, 25), (20, 34, 33), (16, 18, 33), (14, 16, 32), (12, 14, 31), (10, 12, 30), (42, 78, 77), (25, 26, 38), (33, 45, 44), (30, 42, 41), (27, 39, 38), (34, 46, 45), (30, 31, 43), (27, 28, 40), (34, 35, 47), (24, 25, 37), (31, 32, 44), (29, 41, 40), (61, 60, 48), (62, 50, 48), (62, 63, 51), (64, 52, 51), (64, 65, 53), (65, 66, 54), (67, 55, 54), (67, 68, 56), (68, 69, 57), (69, 70, 58), (70, 71, 59), (61, 49, 59), (3, 60, 61), (5, 62, 60), (7, 63, 62), (9, 64, 63), (9, 11, 65), (13, 66, 65), (15, 67, 66), (17, 68, 67), (19, 69, 68), (21, 70, 69), (21, 23, 71), (1, 61, 71), (39, 75, 74), (45, 46, 82), (42, 43, 79), (39, 40, 76), (46, 47, 83), (37, 73, 72), (43, 44, 80), (41, 77, 76), (36, 72, 83), (37, 38, 74), (44, 45, 81)])
_uv = me_cylinder_008.uv_layers.new(name='UVMap')
_uv.uv.foreach_set('vector', [1.0, 1.0, 0.9167, 0.5, 1.0, 0.5, 0.9167, 0.5, 0.8333, 1.0, 0.8333, 0.5, 0.8333, 1.0, 0.75, 0.5, 0.8333, 0.5, 0.75, 1.0, 0.6667, 0.5, 0.75, 0.5, 0.6667, 1.0, 0.5833, 0.5, 0.6667, 0.5, 0.5833, 0.5, 0.5, 1.0, 0.5, 0.5, 0.5, 1.0, 0.4167, 0.5, 0.5, 0.5, 0.4167, 1.0, 0.3333, 0.5, 0.4167, 0.5, 0.3333, 0.5, 0.25, 1.0, 0.25, 0.5, 0.25, 1.0, 0.1667, 0.5, 0.25, 0.5, 0.2825, 0.3063, 0.25, 0.315, 0.3063, 0.2825, 0.1667, 1.0, 0.113, 0.5, 0.1667, 0.5, 0.08333, 1.0, 7.451e-08, 0.5, 0.113, 0.5, 0.6667, 0.5, 0.5833, 0.5, 0.6667, 0.5, 0.08333, 0.5, 7.451e-08, 0.5, 0.08333, 0.5, 0.75, 0.5, 0.6667, 0.5, 0.75, 0.5, 7.451e-08, 0.5, 0.08333, 0.5, 0.113, 0.5, 0.9167, 0.5, 1.0, 0.5, 1.0, 0.5, 0.8333, 0.5, 0.75, 0.5, 0.8333, 0.5, 0.113, 0.5, 0.1667, 0.5, 0.1667, 0.5, 0.8333, 0.5, 0.9167, 0.5, 0.9167, 0.5, 0.1667, 0.5, 0.2758, 0.5, 0.25, 0.5, 0.3333, 0.5, 0.2758, 0.5, 0.3629, 0.5, 0.4167, 0.5, 0.3629, 0.5, 0.4167, 0.5, 0.5, 0.5, 0.4167, 0.5, 0.5, 0.5, 0.5833, 0.5, 0.5, 0.5, 0.5833, 0.5, 0.5, 0.5, 0.5833, 0.5, 0.5833, 0.5, 0.9167, 0.5, 0.8333, 0.5, 0.9167, 0.5, 0.2758, 0.5, 0.3333, 0.5, 0.3629, 0.5, 0.5, 0.5, 0.5833, 0.5, 0.5833, 0.5, 0.75, 0.5, 0.8333, 0.5, 0.8333, 0.5, 0.1667, 0.5, 0.25, 0.5, 0.2758, 0.5, 0.5, 0.5, 0.4167, 0.5, 0.5, 0.5, 0.75, 0.5, 0.6614, 0.5, 0.75, 0.5, 0.1667, 0.5, 0.08333, 0.5, 0.1667, 0.5, 1.0, 0.5, 0.9167, 0.5, 1.0, 0.5, 0.4167, 0.5, 0.3333, 0.5, 0.4167, 0.5, 0.5833, 0.5, 0.6614, 0.5, 0.6667, 0.5, 0.25, 0.4186, 0.37, 0.4578, 0.25, 0.49, 0.396, 0.3343, 0.37, 0.4578, 0.3343, 0.396, 0.396, 0.3343, 0.49, 0.25, 0.4578, 0.37, 0.396, 0.1657, 0.49, 0.25, 0.4186, 0.25, 0.396, 0.1657, 0.37, 0.04215, 0.4578, 0.13, 0.3343, 0.104, 0.25, 0.01, 0.37, 0.04215, 0.1657, 0.104, 0.25, 0.01, 0.25, 0.08139, 0.1657, 0.104, 0.04215, 0.13, 0.13, 0.04215, 0.104, 0.1657, 0.01, 0.25, 0.04215, 0.13, 0.08139, 0.25, 0.04215, 0.37, 0.01, 0.25, 0.104, 0.3343, 0.13, 0.4578, 0.04215, 0.37, 0.25, 0.4186, 0.13, 0.4578, 0.1657, 0.396, 0.2825, 0.3063, 0.25, 0.4186, 0.25, 0.315, 0.3063, 0.2825, 0.3343, 0.396, 0.2825, 0.3063, 0.315, 0.25, 0.396, 0.3343, 0.3063, 0.2825, 0.3063, 0.2175, 0.4186, 0.25, 0.315, 0.25, 0.3063, 0.2175, 0.3343, 0.104, 0.396, 0.1657, 0.25, 0.185, 0.3343, 0.104, 0.2825, 0.1937, 0.2175, 0.1937, 0.25, 0.08139, 0.25, 0.185, 0.1937, 0.2175, 0.1657, 0.104, 0.2175, 0.1937, 0.185, 0.25, 0.104, 0.1657, 0.1937, 0.2175, 0.1937, 0.2825, 0.08139, 0.25, 0.185, 0.25, 0.1937, 0.2825, 0.1657, 0.396, 0.104, 0.3343, 0.25, 0.315, 0.1657, 0.396, 0.2175, 0.3063, 0.1937, 0.2825, 0.185, 0.25, 0.2175, 0.3063, 0.2175, 0.1937, 0.25, 0.185, 0.1937, 0.2175, 0.3063, 0.2175, 0.315, 0.25, 0.2825, 0.1937, 0.2175, 0.3063, 0.185, 0.25, 0.25, 0.315, 0.1937, 0.2175, 0.25, 0.185, 0.185, 0.25, 0.2825, 0.1937, 0.315, 0.25, 0.25, 0.185, 0.3063, 0.2825, 0.25, 0.315, 0.315, 0.25, 0.25, 0.315, 0.185, 0.25, 0.315, 0.25, 0.25, 0.185, 0.315, 0.25, 0.185, 0.25, 0.08333, 0.5, 0.1667, 0.5, 0.1667, 0.5, 0.75, 0.5, 0.9002, 0.5, 0.8333, 0.5, 0.25, 0.5, 0.1667, 0.5, 0.25, 0.5, 0.5, 0.5, 0.4167, 0.5, 0.5, 0.5, 0.75, 0.5, 0.6667, 0.5, 0.75, 0.5, 0.1667, 0.5, 0.08333, 0.5, 0.1667, 0.5, 0.9167, 0.5, 1.0, 0.5, 1.0, 0.5, 0.4167, 0.5, 0.3333, 0.5, 0.4167, 0.5, 0.5833, 0.5, 0.6667, 0.5, 0.6614, 0.5, 7.451e-08, 0.5, 0.08333, 0.5, 0.08333, 0.5, 0.9167, 0.5, 0.9002, 0.5, 0.9374, 0.5, 0.3333, 0.5, 0.25, 0.5, 0.3333, 0.5, 0.6667, 0.5, 0.75, 0.5, 0.75, 0.5, 0.3333, 0.5, 0.4167, 0.5, 0.4167, 0.5, 0.5833, 0.5, 0.6667, 0.5, 0.6667, 0.5, 7.451e-08, 0.5, 0.08333, 0.5, 0.08333, 0.5, 0.9002, 0.5, 0.9167, 0.5, 0.9374, 0.5, 0.25, 0.5, 0.3333, 0.5, 0.3333, 0.5, 0.5, 0.5, 0.5833, 0.5, 0.5833, 0.5, 0.9002, 0.5, 0.75, 0.5, 0.8333, 0.5, 0.1667, 0.5, 0.25, 0.5, 0.25, 0.5, 0.4167, 0.5, 0.5, 0.5, 0.5, 0.5, 0.9374, 0.5, 1.0, 0.5, 1.0, 0.5, 1.0, 1.0, 0.9167, 1.0, 0.9167, 0.5, 0.9167, 0.5, 0.9167, 1.0, 0.8333, 1.0, 0.8333, 1.0, 0.75, 1.0, 0.75, 0.5, 0.75, 1.0, 0.6667, 1.0, 0.6667, 0.5, 0.6667, 1.0, 0.5833, 1.0, 0.5833, 0.5, 0.5833, 0.5, 0.5833, 1.0, 0.5, 1.0, 0.5, 1.0, 0.4167, 1.0, 0.4167, 0.5, 0.4167, 1.0, 0.3333, 1.0, 0.3333, 0.5, 0.3333, 0.5, 0.3333, 1.0, 0.25, 1.0, 0.25, 1.0, 0.1667, 1.0, 0.1667, 0.5, 0.1667, 1.0, 0.08333, 1.0, 0.113, 0.5, 0.08333, 1.0, 7.451e-08, 1.0, 7.451e-08, 0.5, 0.6667, 0.5, 0.5833, 0.5, 0.5833, 0.5, 0.08333, 0.5, 7.451e-08, 0.5, 7.451e-08, 0.5, 0.75, 0.5, 0.6667, 0.5, 0.6667, 0.5, 7.451e-08, 0.5, 7.451e-08, 0.5, 0.08333, 0.5, 0.9167, 0.5, 0.9167, 0.5, 1.0, 0.5, 0.8333, 0.5, 0.75, 0.5, 0.75, 0.5, 0.113, 0.5, 0.08333, 0.5, 0.1667, 0.5, 0.8333, 0.5, 0.8333, 0.5, 0.9167, 0.5, 0.1667, 0.5, 0.1667, 0.5, 0.2758, 0.5, 0.3333, 0.5, 0.25, 0.5, 0.2758, 0.5, 0.4167, 0.5, 0.3333, 0.5, 0.3629, 0.5, 0.5, 0.5, 0.4167, 0.5, 0.4167, 0.5, 0.5833, 0.5, 0.5, 0.5, 0.5, 0.5, 0.5, 0.5, 0.5, 0.5, 0.5833, 0.5, 0.9167, 0.5, 0.8333, 0.5, 0.8333, 0.5, 0.2758, 0.5, 0.25, 0.5, 0.3333, 0.5, 0.5, 0.5, 0.5, 0.5, 0.5833, 0.5, 0.75, 0.5, 0.75, 0.5, 0.8333, 0.5, 0.1667, 0.5, 0.1667, 0.5, 0.25, 0.5, 0.5, 0.5, 0.4167, 0.5, 0.4167, 0.5, 0.75, 0.5, 0.6667, 0.5, 0.6614, 0.5, 0.1667, 0.5, 0.08333, 0.5, 0.08333, 0.5, 1.0, 0.5, 0.9167, 0.5, 0.9167, 0.5, 0.4167, 0.5, 0.3629, 0.5, 0.3333, 0.5, 0.5833, 0.5, 0.5833, 0.5, 0.6614, 0.5, 0.25, 0.4186, 0.3343, 0.396, 0.37, 0.4578, 0.396, 0.3343, 0.4578, 0.37, 0.37, 0.4578, 0.396, 0.3343, 0.4186, 0.25, 0.49, 0.25, 0.396, 0.1657, 0.4578, 0.13, 0.49, 0.25, 0.396, 0.1657, 0.3343, 0.104, 0.37, 0.04215, 0.3343, 0.104, 0.25, 0.08139, 0.25, 0.01, 0.1657, 0.104, 0.13, 0.04215, 0.25, 0.01, 0.1657, 0.104, 0.104, 0.1657, 0.04215, 0.13, 0.104, 0.1657, 0.08139, 0.25, 0.01, 0.25, 0.08139, 0.25, 0.104, 0.3343, 0.04215, 0.37, 0.104, 0.3343, 0.1657, 0.396, 0.13, 0.4578, 0.25, 0.4186, 0.25, 0.49, 0.13, 0.4578, 0.2825, 0.3063, 0.3343, 0.396, 0.25, 0.4186, 0.3063, 0.2825, 0.396, 0.3343, 0.3343, 0.396, 0.315, 0.25, 0.4186, 0.25, 0.396, 0.3343, 0.3063, 0.2175, 0.396, 0.1657, 0.4186, 0.25, 0.3063, 0.2175, 0.2825, 0.1937, 0.3343, 0.104, 0.25, 0.185, 0.25, 0.08139, 0.3343, 0.104, 0.2175, 0.1937, 0.1657, 0.104, 0.25, 0.08139, 0.1937, 0.2175, 0.104, 0.1657, 0.1657, 0.104, 0.185, 0.25, 0.08139, 0.25, 0.104, 0.1657, 0.1937, 0.2825, 0.104, 0.3343, 0.08139, 0.25, 0.1937, 0.2825, 0.2175, 0.3063, 0.1657, 0.396, 0.25, 0.315, 0.25, 0.4186, 0.1657, 0.396, 0.75, 0.5, 0.75, 0.5, 0.9002, 0.5, 0.25, 0.5, 0.1667, 0.5, 0.1667, 0.5, 0.5, 0.5, 0.4167, 0.5, 0.4167, 0.5, 0.75, 0.5, 0.6614, 0.5, 0.6667, 0.5, 0.1667, 0.5, 0.08333, 0.5, 0.08333, 0.5, 0.9167, 0.5, 0.9374, 0.5, 1.0, 0.5, 0.4167, 0.5, 0.3333, 0.5, 0.3333, 0.5, 0.5833, 0.5, 0.5833, 0.5, 0.6667, 0.5, 7.451e-08, 0.5, 7.451e-08, 0.5, 0.08333, 0.5, 0.9167, 0.5, 0.8333, 0.5, 0.9002, 0.5, 0.3333, 0.5, 0.25, 0.5, 0.25, 0.5])
me_cylinder_008.use_remesh_fix_poles = True
me_cylinder_008.use_remesh_preserve_attributes = False
me_cylinder_008.use_mirror_vertex_groups = False
me_cylinder_008.update()
me_cube_004 = bpy.data.meshes.new('Cube.004')
me_cube_004.from_pydata([(-4.0, -4.0, -1.0), (-4.0, -4.0, 0.25), (-4.0, 4.0, -1.0), (-4.0, 4.0, 0.25), (4.0, -4.0, -1.0), (4.0, -4.0, 0.25), (4.0, 4.0, -1.0), (4.0, 4.0, 0.25)], [], [(0, 1, 3, 2), (2, 3, 7, 6), (6, 7, 5, 4), (4, 5, 1, 0), (2, 6, 4, 0), (7, 3, 1, 5)])
_uv = me_cube_004.uv_layers.new(name='UVMap')
_uv.uv.foreach_set('vector', [0.375, 0.0, 0.625, 0.0, 0.625, 0.25, 0.375, 0.25, 0.375, 0.25, 0.625, 0.25, 0.625, 0.5, 0.375, 0.5, 0.375, 0.5, 0.625, 0.5, 0.625, 0.75, 0.375, 0.75, 0.375, 0.75, 0.625, 0.75, 0.625, 1.0, 0.375, 1.0, 0.125, 0.5, 0.375, 0.5, 0.375, 0.75, 0.125, 0.75, 0.625, 0.5, 0.875, 0.5, 0.875, 0.75, 0.625, 0.75])
me_cube_004.use_remesh_fix_poles = True
me_cube_004.use_remesh_preserve_attributes = False
me_cube_004.use_mirror_vertex_groups = False
me_cube_004.update()

# ---- objects
ob_spawn_area = bpy.data.objects.new('Spawn Area', me_cube)
ob_rock_0 = bpy.data.objects.new('Rock_0', me_cube_001)
ob_rock_1 = bpy.data.objects.new('Rock_1', me_cylinder)
ob_rock_2 = bpy.data.objects.new('Rock_2', me_cylinder_001)
ob_rock_3 = bpy.data.objects.new('Rock_3', me_cylinder_002)
ob_rock_4 = bpy.data.objects.new('Rock_4', me_cylinder_003)
ob_rock_5 = bpy.data.objects.new('Rock_5', me_cylinder_004)
ob_rock_6 = bpy.data.objects.new('Rock_6', me_cylinder_005)
ob_rock_7 = bpy.data.objects.new('Rock_7', me_cylinder_006)
ob_rock_group_1 = bpy.data.objects.new('Rock_Group_1', me_cylinder_013)
ob_rock_group_2 = bpy.data.objects.new('Rock_Group_2', me_cube_003)
ob_sign = bpy.data.objects.new('Sign', me_cylinder_007)
ob_island = bpy.data.objects.new('Island', me_cylinder_008)
ob_building = bpy.data.objects.new('Building', me_cube_004)

# ---- transforms, parenting, visibility, modifiers, constraints
ob_spawn_area.location = (0.0, 0.0, 0.0)
ob_spawn_area.lock_rotations_4d = False
ob_spawn_area.empty_display_type = 'ARROWS'
ob_spawn_area.lineart.crease_threshold = 0.0
ob_rock_0.location = (0.0, 0.0, 0.0)
ob_rock_0.lineart.crease_threshold = 0.0
ob_rock_1.location = (0.0, 0.0, 0.0)
ob_rock_1.lineart.crease_threshold = 0.0
ob_rock_2.location = (0.0, 0.0, 0.0)
ob_rock_2.lineart.crease_threshold = 0.0
ob_rock_3.location = (0.0, 0.0, 0.0)
ob_rock_3.lineart.crease_threshold = 0.0
ob_rock_4.location = (0.0, 0.0, 0.0)
ob_rock_4.lineart.crease_threshold = 0.0
ob_rock_5.location = (0.0, 0.0, 0.0)
ob_rock_5.lineart.crease_threshold = 0.0
ob_rock_6.location = (0.0, 0.0, 0.0)
ob_rock_6.lineart.crease_threshold = 0.0
ob_rock_7.location = (0.0, 0.0, 0.0)
ob_rock_7.lineart.crease_threshold = 0.0
ob_rock_group_1.location = (0.0, 0.0, 0.0)
ob_rock_group_1.lineart.crease_threshold = 0.0
ob_rock_group_2.location = (0.0, 0.0, 0.0)
ob_rock_group_2.lineart.crease_threshold = 0.0
ob_sign.location = (0.0, 0.0, 0.0)
ob_sign.lineart.crease_threshold = 0.0
ob_island.location = (0.0, 0.0, 0.0)
ob_island.lineart.crease_threshold = 0.0
ob_building.location = (0.0, 0.0, 0.0)
ob_building.lineart.crease_threshold = 0.0

# ---- collection membership
col_rock_collection.objects.link(ob_spawn_area)
col_rock_collection.objects.link(ob_rock_0)
col_rock_collection.objects.link(ob_rock_1)
col_rock_collection.objects.link(ob_rock_2)
col_rock_collection.objects.link(ob_rock_3)
col_rock_collection.objects.link(ob_rock_4)
col_rock_collection.objects.link(ob_rock_5)
col_rock_collection.objects.link(ob_rock_6)
col_rock_collection.objects.link(ob_rock_7)
col_rock_groups.objects.link(ob_rock_group_1)
col_rock_groups.objects.link(ob_rock_group_2)
col_props.objects.link(ob_sign)
col_building_0.objects.link(ob_island)
col_building_0.objects.link(ob_building)

# ---- scene / render settings (as saved in the file)
scene.frame_start = 1; scene.frame_end = 250; scene.frame_set(1)
scene.render.engine = 'BLENDER_EEVEE_NEXT'
scene.cycles.use_denoising = False
scene.cycles.samples = 128
scene.cycles.sampling_pattern = 'TABULATED_SOBOL'
scene.cycles.use_adaptive_sampling = False
scene.cycles.use_light_tree = False
scene.view_settings.view_transform = 'Filmic'
bpy.context.view_layer.update()

# ---- added for rendering (the .blend has no active camera and no usable light): camera, sun
cam_auto = bpy.data.cameras.new('AutoCamera')
cam_auto.lens = 50.0
cam_auto.sensor_width = 36.0
cam_auto.clip_end = 1000.0
ob_auto_camera = bpy.data.objects.new('AutoCamera', cam_auto)
scene.collection.objects.link(ob_auto_camera)
ob_auto_camera.location = (37.2656, -44.2871, 23.0696)
ob_auto_camera.rotation_euler = (1.09748, -7.21219e-08, 0.694738)
scene.camera = ob_auto_camera
light_auto_sun = bpy.data.lights.new('AutoSun', 'SUN')
light_auto_sun.energy = 3.0
light_auto_sun.angle = 0.0523599
ob_auto_sun = bpy.data.objects.new('AutoSun', light_auto_sun)
scene.collection.objects.link(ob_auto_sun)
ob_auto_sun.rotation_euler = (0.872665, 0.174533, 0.523599)
bpy.context.view_layer.update()
